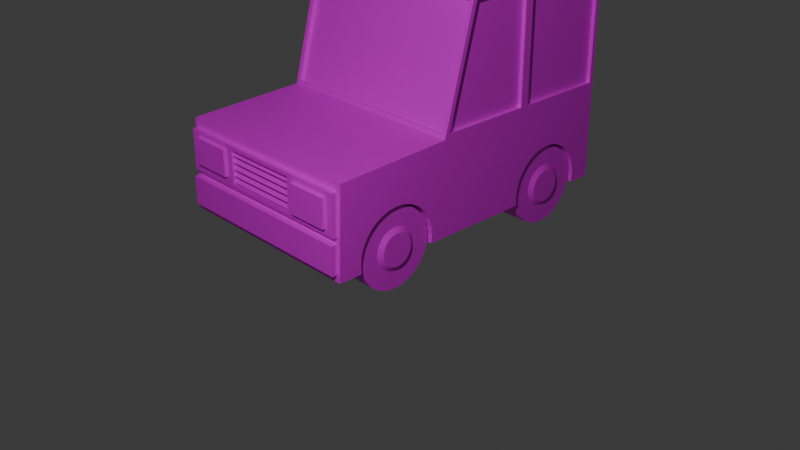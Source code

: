# Source: veicolo_1.blend  (saved by Blender 4.3.32; exported with 4.5.12 LTS)
import bpy
from mathutils import Matrix  # noqa: F401  (used for matrix-valued properties, if any)

bpy.ops.wm.read_factory_settings(use_empty=True)
scene = bpy.context.scene
scene.name = 'Scene'

# ---- collections
col_collection = bpy.data.collections.new('Collection'); scene.collection.children.link(col_collection)
col_car_a = bpy.data.collections.new('Car A'); scene.collection.children.link(col_car_a)

# ---- images (referenced by path relative to the original .blend; pixels are not part of the script)
import os
ASSET_DIR = os.environ.get("B2B_ASSET_DIR", "")  # directory of the original .blend (textures are referenced by path, not embedded)
HERE = os.path.dirname(os.path.abspath(__file__))  # packed textures are extracted next to this script under _unpacked/

def load_image(name, relpath, width, height, colorspace="sRGB"):
    """Load a texture the original file referenced (path relative to the .blend, or extracted next to this script)."""
    p = next((c for c in (os.path.join(HERE, relpath), os.path.join(ASSET_DIR, relpath)) if relpath and os.path.exists(c)), "")
    if p:
        img = bpy.data.images.load(p, check_existing=True)
        img.name = name
    else:  # same state as the original file: an image datablock whose file is absent (Cycles renders it pink)
        img = bpy.data.images.new(name, width, height)
        img.source = "FILE"
        img.filepath = "//" + (relpath or name)
    img.colorspace_settings.name = colorspace
    return img
img_lowpoly_tex_2_png = load_image('lowpoly_tex-2.png', 'texture/lowpoly_tex-2.png', 1024, 1024, 'sRGB')

# ---- materials (node trees are filled in below, after node groups)
mat_material = bpy.data.materials.new('Material')
mat_material.alpha_threshold = 0.0
mat_material.roughness = 0.5
mat_material.line_color = (0.0, 0.0, 0.0, 1.0)

# ---- material node trees
mat_material.use_nodes = True; mat_material.node_tree.nodes.clear()
_N = mat_material.node_tree.nodes; _L = mat_material.node_tree.links
n0 = _N.new('ShaderNodeOutputMaterial'); n0.name = 'Material Output'; n0.location = (300, 300)
n1 = _N.new('ShaderNodeBsdfPrincipled'); n1.name = 'Principled BSDF'; n1.location = (10, 300)
n1.inputs[3].default_value = 1.45
n2 = _N.new('ShaderNodeTexImage'); n2.name = 'Image Texture'; n2.location = (-296, 150)
n2.image = img_lowpoly_tex_2_png
_L.new(n1.outputs[0], n0.inputs[0])
_L.new(n2.outputs[0], n1.inputs[0])
n0.is_active_output = True

# ---- world
world_world = bpy.data.worlds.new('World'); scene.world = world_world
world_world.use_nodes = True; world_world.node_tree.nodes.clear()
_N = world_world.node_tree.nodes; _L = world_world.node_tree.links
n0 = _N.new('ShaderNodeOutputWorld'); n0.name = 'World Output'; n0.location = (300, 300)
n1 = _N.new('ShaderNodeBackground'); n1.name = 'Background'; n1.location = (10, 300)
n1.inputs[0].default_value = (0.05088, 0.05088, 0.05088, 1.0)
_L.new(n1.outputs[0], n0.inputs[0])
n0.is_active_output = True
world_world.color = (0.05088, 0.05088, 0.05088)
world_world.sun_shadow_jitter_overblur = 0.0

# ---- cameras
cam_camera = bpy.data.cameras.new('Camera')
cam_camera.clip_end = 100.0
cam_camera.ortho_scale = 7.314

# ---- lights
light_light = bpy.data.lights.new('Light', 'POINT')
light_light.energy = 1000.0
light_light.shadow_soft_size = 0.1

# ---- meshes
me_cube_002 = bpy.data.meshes.new('Cube.002')
me_cube_002.from_pydata([(-1.002, -1.499, -0.5901), (-1.002, -1.499, -0.3006), (-1.002, -1.387, -0.5901), (-1.002, -1.387, -0.3006), (1.002, -1.499, -0.5901), (1.002, -1.499, -0.3006), (1.002, -1.387, -0.5901), (1.002, -1.387, -0.3006), (1.041, -0.3539, -0.5734), (1.041, -0.3622, -0.6569), (1.041, -1.202, -0.6569), (1.041, -1.21, -0.5734), (1.041, -1.202, -0.4899), (1.041, -1.177, -0.4096), (1.041, -1.138, -0.3356), (1.041, -1.085, -0.2708), (1.041, -1.02, -0.2175), (1.041, -0.9457, -0.178), (1.041, -0.8654, -0.1536), (1.041, -0.7819, -0.1454), (1.041, -0.6984, -0.1536), (1.041, -0.6181, -0.178), (1.041, -0.5442, -0.2175), (1.041, -0.4793, -0.2708), (1.041, -0.4261, -0.3356), (1.041, -0.3865, -0.4096), (1.041, -0.3622, -0.4899), (1.041, 0.79, -0.5734), (1.041, 0.7983, -0.6569), (1.041, 1.638, -0.6569), (1.041, 1.646, -0.5734), (1.041, 1.638, -0.4899), (1.041, 1.613, -0.4096), (1.041, 1.574, -0.3356), (1.041, 1.521, -0.2708), (1.041, 1.456, -0.2175), (1.041, 1.382, -0.178), (1.041, 1.302, -0.1536), (1.041, 1.218, -0.1454), (1.041, 1.135, -0.1536), (1.041, 1.054, -0.178), (1.041, 0.9803, -0.2175), (1.041, 0.9154, -0.2708), (1.041, 0.8622, -0.3356), (1.041, 0.8226, -0.4096), (1.041, 0.7983, -0.4899), (1.041, -1.449, -0.6569), (1.041, -1.417, 0.2615), (1.041, 1.869, -0.6569), (1.041, 1.869, 0.3073), (0.9947, -0.1975, 0.3524), (1.041, 0.845, 0.3073), (1.041, -0.2088, -0.6569), (1.041, 1.869, 1.534), (0.9947, 0.1062, 1.489), (1.041, 0.845, 1.534), (0.6718, -0.3622, -0.6569), (0.6718, -0.3539, -0.5734), (0.6718, -1.21, -0.5734), (0.6718, -1.202, -0.6569), (0.6718, -1.202, -0.4899), (0.6718, -1.177, -0.4096), (0.6718, -1.138, -0.3356), (0.6718, -1.085, -0.2708), (0.6718, -1.02, -0.2175), (0.6718, -0.9457, -0.178), (0.6718, -0.8654, -0.1536), (0.6718, -0.7819, -0.1454), (0.6718, -0.6984, -0.1536), (0.6718, -0.6181, -0.178), (0.6718, -0.5442, -0.2175), (0.6718, -0.4793, -0.2708), (0.6718, -0.4261, -0.3356), (0.6718, -0.3865, -0.4096), (0.6718, -0.3622, -0.4899), (0.6718, 0.7983, -0.6569), (0.6718, 0.79, -0.5734), (0.6718, 1.646, -0.5734), (0.6718, 1.638, -0.6569), (0.6718, 1.638, -0.4899), (0.6718, 1.613, -0.4096), (0.6718, 1.574, -0.3356), (0.6718, 1.521, -0.2708), (0.6718, 1.456, -0.2175), (0.6718, 1.382, -0.178), (0.6718, 1.302, -0.1536), (0.6718, 1.218, -0.1454), (0.6718, 1.135, -0.1536), (0.6718, 1.054, -0.178), (0.6718, 0.9803, -0.2175), (0.6718, 0.9154, -0.2708), (0.6718, 0.8622, -0.3356), (0.6718, 0.8226, -0.4096), (0.6718, 0.7983, -0.4899), (0.6718, -0.2088, -0.6569), (-7.482e-07, -1.417, 0.2615), (-6.288e-07, -1.449, -0.6569), (-6.288e-07, 1.869, 0.3073), (-6.288e-07, 1.869, -0.6569), (-6.288e-07, -0.2088, 0.3073), (-6.288e-07, -0.3622, -0.6569), (-6.288e-07, 1.869, 1.534), (-6.288e-07, 0.845, 1.534), (-6.288e-07, 0.1175, 1.534), (-6.288e-07, -1.202, -0.6569), (-7.482e-07, 0.7983, -0.6569), (-6.288e-07, 1.638, -0.6569), (-7.482e-07, -0.2088, -0.6569), (1.041, 0.7997, 0.3526), (1.041, 0.7997, 1.489), (1.041, 0.1528, 1.489), (1.041, -0.1508, 0.3526), (1.041, 1.824, 0.3526), (1.041, 1.824, 1.489), (1.041, 0.8902, 1.489), (1.041, 0.8902, 0.3526), (1.041, -0.2088, 0.3073), (1.041, 0.1175, 1.534), (-6.288e-07, -0.1975, 0.3524), (-6.288e-07, 0.1062, 1.489), (-6.288e-07, -0.1587, 0.3426), (-6.288e-07, 0.145, 1.479), (0.9947, -0.1587, 0.3426), (0.9947, 0.145, 1.479), (1.001, 0.7997, 1.489), (1.001, 0.7997, 0.3526), (1.001, -0.1508, 0.3526), (1.001, 0.1528, 1.489), (1.001, 1.824, 1.489), (1.001, 1.824, 0.3526), (1.001, 0.8902, 0.3526), (1.001, 0.8902, 1.489), (0.9905, 1.869, 1.483), (0.9905, 1.869, 0.3584), (-7.482e-07, 1.869, 0.3584), (-6.288e-07, 1.869, 1.483), (-6.288e-07, 1.829, 1.483), (-6.288e-07, 1.829, 0.3584), (0.9905, 1.829, 1.483), (0.9905, 1.829, 0.3584), (0.9611, -1.42, 0.1585), (0.9611, -1.433, -0.2126), (-6.288e-07, -1.433, -0.2126), (-6.288e-07, -1.42, 0.1585), (-1.041, -0.3539, -0.5734), (-1.041, -0.3622, -0.6569), (-1.041, -1.202, -0.6569), (-1.041, -1.21, -0.5734), (-1.041, -1.202, -0.4899), (-1.041, -1.177, -0.4096), (-1.041, -1.138, -0.3356), (-1.041, -1.085, -0.2708), (-1.041, -1.02, -0.2175), (-1.041, -0.9457, -0.178), (-1.041, -0.8654, -0.1536), (-1.041, -0.7819, -0.1454), (-1.041, -0.6984, -0.1536), (-1.041, -0.6181, -0.178), (-1.041, -0.5442, -0.2175), (-1.041, -0.4793, -0.2708), (-1.041, -0.4261, -0.3356), (-1.041, -0.3865, -0.4096), (-1.041, -0.3622, -0.4899), (-1.041, 0.79, -0.5734), (-1.041, 0.7983, -0.6569), (-1.041, 1.638, -0.6569), (-1.041, 1.646, -0.5734), (-1.041, 1.638, -0.4899), (-1.041, 1.613, -0.4096), (-1.041, 1.574, -0.3356), (-1.041, 1.521, -0.2708), (-1.041, 1.456, -0.2175), (-1.041, 1.382, -0.178), (-1.041, 1.302, -0.1536), (-1.041, 1.218, -0.1454), (-1.041, 1.135, -0.1536), (-1.041, 1.054, -0.178), (-1.041, 0.9803, -0.2175), (-1.041, 0.9154, -0.2708), (-1.041, 0.8622, -0.3356), (-1.041, 0.8226, -0.4096), (-1.041, 0.7983, -0.4899), (-1.041, -1.449, -0.6569), (-1.041, -1.417, 0.2615), (-1.041, 1.869, -0.6569), (-1.041, 1.869, 0.3073), (-0.9947, -0.1975, 0.3524), (-1.041, 0.845, 0.3073), (-1.041, -0.2088, -0.6569), (-1.041, 1.869, 1.534), (-0.9947, 0.1062, 1.489), (-1.041, 0.845, 1.534), (-0.6718, -0.3622, -0.6569), (-0.6718, -0.3539, -0.5734), (-0.6718, -1.21, -0.5734), (-0.6718, -1.202, -0.6569), (-0.6718, -1.202, -0.4899), (-0.6718, -1.177, -0.4096), (-0.6718, -1.138, -0.3356), (-0.6718, -1.085, -0.2708), (-0.6718, -1.02, -0.2175), (-0.6718, -0.9457, -0.178), (-0.6718, -0.8654, -0.1536), (-0.6718, -0.7819, -0.1454), (-0.6718, -0.6984, -0.1536), (-0.6718, -0.6181, -0.178), (-0.6718, -0.5442, -0.2175), (-0.6718, -0.4793, -0.2708), (-0.6718, -0.4261, -0.3356), (-0.6718, -0.3865, -0.4096), (-0.6718, -0.3622, -0.4899), (-0.6718, 0.7983, -0.6569), (-0.6718, 0.79, -0.5734), (-0.6718, 1.646, -0.5734), (-0.6718, 1.638, -0.6569), (-0.6718, 1.638, -0.4899), (-0.6718, 1.613, -0.4096), (-0.6718, 1.574, -0.3356), (-0.6718, 1.521, -0.2708), (-0.6718, 1.456, -0.2175), (-0.6718, 1.382, -0.178), (-0.6718, 1.302, -0.1536), (-0.6718, 1.218, -0.1454), (-0.6718, 1.135, -0.1536), (-0.6718, 1.054, -0.178), (-0.6718, 0.9803, -0.2175), (-0.6718, 0.9154, -0.2708), (-0.6718, 0.8622, -0.3356), (-0.6718, 0.8226, -0.4096), (-0.6718, 0.7983, -0.4899), (-0.6718, -0.2088, -0.6569), (-1.041, 0.7997, 0.3526), (-1.041, 0.7997, 1.489), (-1.041, 0.1528, 1.489), (-1.041, -0.1508, 0.3526), (-1.041, 1.824, 0.3526), (-1.041, 1.824, 1.489), (-1.041, 0.8902, 1.489), (-1.041, 0.8902, 0.3526), (-1.041, -0.2088, 0.3073), (-1.041, 0.1175, 1.534), (-0.9947, -0.1587, 0.3426), (-0.9947, 0.145, 1.479), (-1.001, 0.7997, 1.489), (-1.001, 0.7997, 0.3526), (-1.001, -0.1508, 0.3526), (-1.001, 0.1528, 1.489), (-1.001, 1.824, 1.489), (-1.001, 1.824, 0.3526), (-1.001, 0.8902, 0.3526), (-1.001, 0.8902, 1.489), (-0.9905, 1.869, 1.483), (-0.9905, 1.869, 0.3584), (-0.9905, 1.829, 1.483), (-0.9905, 1.829, 0.3584), (-0.9611, -1.42, 0.1585), (-0.9611, -1.433, -0.2126), (-1.002, -1.478, -0.2348), (-1.002, -1.478, 0.1778), (-1.002, -1.366, -0.2348), (-1.002, -1.366, 0.1778), (1.002, -1.478, -0.2348), (1.002, -1.478, 0.1778), (1.002, -1.366, -0.2348), (1.002, -1.366, 0.1778), (0.3999, -1.478, -0.1974), (0.3999, -1.478, 0.1405), (-0.3999, -1.478, 0.1405), (-0.3999, -1.478, -0.1974), (0.3999, -1.4, 0.1405), (0.3999, -1.4, -0.1974), (-0.3999, -1.4, -0.1974), (-0.3999, -1.4, 0.1405), (0.4802, -1.429, -0.1741), (0.4802, -1.429, 0.1171), (0.9059, -1.429, -0.1741), (0.9059, -1.429, 0.1171), (-0.9059, -1.429, -0.1423), (-0.9059, -1.429, 0.1237), (-0.4802, -1.429, -0.1423), (-0.4802, -1.429, 0.1237), (-0.4051, -1.467, 0.08481), (0.4051, -1.467, 0.08481), (-0.4051, -1.396, 0.1321), (0.4051, -1.396, 0.1321), (-0.4051, -1.467, 0.01858), (0.4051, -1.467, 0.01858), (-0.4051, -1.396, 0.06589), (0.4051, -1.396, 0.06589), (-0.4051, -1.467, -0.04765), (0.4051, -1.467, -0.04765), (-0.4051, -1.396, -0.0003439), (0.4051, -1.396, -0.0003439), (-0.4051, -1.467, -0.1139), (0.4051, -1.467, -0.1139), (-0.4051, -1.396, -0.06658), (0.4051, -1.396, -0.06658), (-0.4051, -1.467, -0.1801), (0.4051, -1.467, -0.1801), (-0.4051, -1.396, -0.1328), (0.4051, -1.396, -0.1328)], [], [(0, 1, 3, 2), (2, 3, 7, 6), (6, 7, 5, 4), (4, 5, 1, 0), (2, 6, 4, 0), (7, 3, 1, 5), (116, 21, 22), (116, 22, 23), (116, 23, 24), (116, 24, 25, 52), (52, 25, 26), (52, 26, 8), (52, 8, 9), (13, 14, 47, 46), (11, 12, 46), (16, 17, 47), (14, 15, 47), (12, 13, 46), (10, 11, 46), (15, 16, 47), (33, 49, 34), (31, 48, 32), (29, 48, 30), (34, 49, 35), (32, 48, 49, 33), (30, 48, 31), (35, 49, 36), (19, 20, 116, 47), (17, 18, 47), (38, 51, 39), (36, 51, 37), (20, 21, 116), (18, 19, 47), (39, 51, 40), (37, 51, 38), (36, 49, 51), (40, 51, 116), (27, 52, 28), (45, 52, 27), (44, 52, 45), (43, 116, 52, 44), (42, 116, 43), (41, 116, 42), (40, 116, 41), (114, 115, 130, 131), (109, 110, 127, 124), (78, 106, 98), (75, 94, 107, 105), (94, 56, 100, 107), (100, 56, 59, 104), (106, 78, 75, 105), (75, 78, 77, 79, 80, 81, 82, 83, 84, 85, 86, 87, 88, 89, 90, 91, 92, 93, 76), (56, 57, 74, 73, 72, 71, 70, 69, 68, 67, 66, 65, 64, 63, 62, 61, 60, 58, 59), (59, 96, 104), (39, 40, 88, 87), (117, 55, 102, 103), (26, 25, 73, 74), (46, 96, 59, 10), (12, 60, 61, 13), (40, 41, 89, 88), (8, 26, 74, 57), (13, 61, 62, 14), (41, 42, 90, 89), (27, 28, 75, 76), (14, 62, 63, 15), (42, 43, 91, 90), (135, 132, 138, 136), (29, 30, 77, 78), (48, 29, 78, 98), (15, 63, 64, 16), (43, 44, 92, 91), (30, 31, 79, 77), (16, 64, 65, 17), (44, 45, 93, 92), (31, 32, 80, 79), (52, 9, 56, 94), (17, 65, 66, 18), (45, 27, 76, 93), (49, 48, 98, 97), (32, 33, 81, 80), (18, 66, 67, 19), (116, 99, 95, 47), (33, 34, 82, 81), (19, 67, 68, 20), (28, 52, 94, 75), (34, 35, 83, 82), (20, 68, 69, 21), (35, 36, 84, 83), (22, 21, 69, 70), (36, 37, 85, 84), (23, 22, 70, 71), (9, 8, 57, 56), (37, 38, 86, 85), (24, 23, 71, 72), (10, 59, 58, 11), (38, 39, 87, 86), (55, 53, 101, 102), (25, 24, 72, 73), (11, 58, 60, 12), (51, 55, 109, 108), (55, 117, 110, 109), (117, 116, 111, 110), (116, 51, 108, 111), (49, 53, 113, 112), (53, 55, 114, 113), (55, 51, 115, 114), (51, 49, 112, 115), (54, 50, 116, 117), (119, 54, 117, 103), (50, 118, 99, 116), (122, 123, 121, 120), (50, 54, 123, 122), (118, 50, 122, 120), (54, 119, 121, 123), (125, 124, 127, 126), (129, 128, 131, 130), (108, 109, 124, 125), (115, 112, 129, 130), (110, 111, 126, 127), (111, 108, 125, 126), (113, 114, 131, 128), (112, 113, 128, 129), (53, 49, 133, 132), (49, 97, 134, 133), (101, 53, 132, 135), (138, 139, 137, 136), (133, 134, 137, 139), (132, 133, 139, 138), (47, 140, 141, 46), (46, 141, 142, 96), (95, 143, 140, 47), (239, 158, 157), (239, 159, 158), (239, 160, 159), (239, 188, 161, 160), (188, 162, 161), (188, 144, 162), (188, 145, 144), (149, 182, 183, 150), (147, 182, 148), (152, 183, 153), (150, 183, 151), (148, 182, 149), (146, 182, 147), (151, 183, 152), (169, 170, 185), (167, 168, 184), (165, 166, 184), (170, 171, 185), (168, 169, 185, 184), (166, 167, 184), (171, 172, 185), (155, 183, 239, 156), (153, 183, 154), (174, 175, 187), (172, 173, 187), (156, 239, 157), (154, 183, 155), (175, 176, 187), (173, 174, 187), (172, 187, 185), (176, 239, 187), (163, 164, 188), (181, 163, 188), (180, 181, 188), (179, 180, 188, 239), (178, 179, 239), (177, 178, 239), (176, 177, 239), (237, 250, 249, 238), (232, 243, 246, 233), (214, 98, 106), (211, 105, 107, 230), (230, 107, 100, 192), (100, 104, 195, 192), (106, 105, 211, 214), (211, 212, 229, 228, 227, 226, 225, 224, 223, 222, 221, 220, 219, 218, 217, 216, 215, 213, 214), (192, 195, 194, 196, 197, 198, 199, 200, 201, 202, 203, 204, 205, 206, 207, 208, 209, 210, 193), (195, 104, 96), (175, 223, 224, 176), (240, 103, 102, 191), (162, 210, 209, 161), (182, 146, 195, 96), (148, 149, 197, 196), (176, 224, 225, 177), (144, 193, 210, 162), (149, 150, 198, 197), (177, 225, 226, 178), (163, 212, 211, 164), (150, 151, 199, 198), (178, 226, 227, 179), (135, 136, 253, 251), (165, 214, 213, 166), (184, 98, 214, 165), (151, 152, 200, 199), (179, 227, 228, 180), (166, 213, 215, 167), (152, 153, 201, 200), (180, 228, 229, 181), (167, 215, 216, 168), (188, 230, 192, 145), (153, 154, 202, 201), (181, 229, 212, 163), (185, 97, 98, 184), (168, 216, 217, 169), (154, 155, 203, 202), (239, 183, 95, 99), (169, 217, 218, 170), (155, 156, 204, 203), (164, 211, 230, 188), (170, 218, 219, 171), (156, 157, 205, 204), (171, 219, 220, 172), (158, 206, 205, 157), (172, 220, 221, 173), (159, 207, 206, 158), (145, 192, 193, 144), (173, 221, 222, 174), (160, 208, 207, 159), (146, 147, 194, 195), (174, 222, 223, 175), (191, 102, 101, 189), (161, 209, 208, 160), (147, 148, 196, 194), (187, 231, 232, 191), (191, 232, 233, 240), (240, 233, 234, 239), (239, 234, 231, 187), (185, 235, 236, 189), (189, 236, 237, 191), (191, 237, 238, 187), (187, 238, 235, 185), (190, 240, 239, 186), (119, 103, 240, 190), (186, 239, 99, 118), (241, 120, 121, 242), (186, 241, 242, 190), (118, 120, 241, 186), (190, 242, 121, 119), (244, 245, 246, 243), (248, 249, 250, 247), (231, 244, 243, 232), (238, 249, 248, 235), (233, 246, 245, 234), (234, 245, 244, 231), (236, 247, 250, 237), (235, 248, 247, 236), (189, 251, 252, 185), (185, 252, 134, 97), (101, 135, 251, 189), (253, 136, 137, 254), (252, 254, 137, 134), (251, 253, 254, 252), (183, 182, 256, 255), (182, 96, 142, 256), (95, 183, 255, 143), (257, 258, 260, 259), (259, 260, 264, 263), (263, 264, 262, 261), (268, 265, 270, 271), (259, 263, 261, 257), (264, 260, 258, 262), (261, 262, 266, 265), (262, 258, 267, 266), (258, 257, 268, 267), (257, 261, 265, 268), (270, 269, 272, 271), (266, 267, 272, 269), (265, 266, 269, 270), (267, 268, 271, 272), (273, 274, 276, 275), (277, 278, 280, 279), (281, 282, 284, 283), (285, 286, 288, 287), (289, 290, 292, 291), (293, 294, 296, 295), (297, 298, 300, 299)])
_uv = me_cube_002.uv_layers.new(name='UVMap')
_uv.uv.foreach_set('vector', [0.4754, 0.9645, 0.4812, 0.9645, 0.4812, 0.9702, 0.4754, 0.9702, 0.4754, 0.9702, 0.4812, 0.9702, 0.4812, 0.9759, 0.4754, 0.9759, 0.4754, 0.9759, 0.4812, 0.9759, 0.4812, 0.9816, 0.4754, 0.9816, 0.4754, 0.9816, 0.4812, 0.9816, 0.4812, 0.9874, 0.4754, 0.9874, 0.4697, 0.9759, 0.4754, 0.9759, 0.4754, 0.9816, 0.4697, 0.9816, 0.4812, 0.9759, 0.4869, 0.9759, 0.4869, 0.9816, 0.4812, 0.9816, 0.6714, 0.6973, 0.6714, 0.6973, 0.6714, 0.6973, 0.6714, 0.6973, 0.6714, 0.6973, 0.6714, 0.6973, 0.6714, 0.6973, 0.6714, 0.6973, 0.6714, 0.6973, 0.6714, 0.6973, 0.6714, 0.6973, 0.6714, 0.6973, 0.6714, 0.6973, 0.6714, 0.6973, 0.6714, 0.6973, 0.6714, 0.6973, 0.6714, 0.6973, 0.6714, 0.6973, 0.6714, 0.6973, 0.6714, 0.6973, 0.6714, 0.6973, 0.6714, 0.6973, 0.6714, 0.6973, 0.6714, 0.6973, 0.6714, 0.6973, 0.6714, 0.6973, 0.6714, 0.6973, 0.6714, 0.6973, 0.6714, 0.6973, 0.6714, 0.6973, 0.6714, 0.6973, 0.6714, 0.6973, 0.6714, 0.6973, 0.6714, 0.6973, 0.6714, 0.6973, 0.6714, 0.6973, 0.6714, 0.6973, 0.6714, 0.6973, 0.6714, 0.6973, 0.6714, 0.6973, 0.6714, 0.6973, 0.6714, 0.6973, 0.6714, 0.6973, 0.6714, 0.6973, 0.6714, 0.6973, 0.6714, 0.6973, 0.6714, 0.6973, 0.6714, 0.6973, 0.6714, 0.6973, 0.6714, 0.6973, 0.6714, 0.6973, 0.6714, 0.6973, 0.6714, 0.6973, 0.6714, 0.6973, 0.6714, 0.6973, 0.6714, 0.6973, 0.6714, 0.6973, 0.6714, 0.6973, 0.6714, 0.6973, 0.6714, 0.6973, 0.6714, 0.6973, 0.6714, 0.6973, 0.6714, 0.6973, 0.6714, 0.6973, 0.6714, 0.6973, 0.6714, 0.6973, 0.6714, 0.6973, 0.6714, 0.6973, 0.6714, 0.6973, 0.6714, 0.6973, 0.6714, 0.6973, 0.6714, 0.6973, 0.6714, 0.6973, 0.6714, 0.6973, 0.6714, 0.6973, 0.6714, 0.6973, 0.6714, 0.6973, 0.6714, 0.6973, 0.6714, 0.6973, 0.6714, 0.6973, 0.6714, 0.6973, 0.6714, 0.6973, 0.6714, 0.6973, 0.6714, 0.6973, 0.6714, 0.6973, 0.6714, 0.6973, 0.6714, 0.6973, 0.6714, 0.6973, 0.6714, 0.6973, 0.6714, 0.6973, 0.6714, 0.6973, 0.6714, 0.6973, 0.6714, 0.6973, 0.6714, 0.6973, 0.6714, 0.6973, 0.6714, 0.6973, 0.6714, 0.6973, 0.6714, 0.6973, 0.6714, 0.6973, 0.6714, 0.6973, 0.6714, 0.6973, 0.6714, 0.6973, 0.6714, 0.6973, 0.6714, 0.6973, 0.6714, 0.6973, 0.6714, 0.6973, 0.6714, 0.6973, 0.6714, 0.6973, 0.6714, 0.6973, 0.6714, 0.6973, 0.6714, 0.6973, 0.6714, 0.6973, 0.6714, 0.6973, 0.6714, 0.6973, 0.6714, 0.6973, 0.6714, 0.6973, 0.6714, 0.6973, 0.6714, 0.6973, 0.6714, 0.6973, 0.6714, 0.6973, 0.6714, 0.6973, 0.6714, 0.6973, 0.6714, 0.6973, 0.6714, 0.6973, 0.6714, 0.6973, 0.6714, 0.6973, 0.6714, 0.6973, 0.6714, 0.6973, 0.6714, 0.6973, 0.6714, 0.6973, 0.6714, 0.6973, 0.6714, 0.6973, 0.6714, 0.6973, 0.6714, 0.6973, 0.6714, 0.6973, 0.6714, 0.6973, 0.6714, 0.6973, 0.6714, 0.6973, 0.6714, 0.6973, 0.6714, 0.6973, 0.6714, 0.6973, 0.6714, 0.6973, 0.6714, 0.6973, 0.6714, 0.6973, 0.6714, 0.6973, 0.6714, 0.6973, 0.6714, 0.6973, 0.6714, 0.6973, 0.6714, 0.6973, 0.6714, 0.6973, 0.6714, 0.6973, 0.6714, 0.6973, 0.6714, 0.6973, 0.6714, 0.6973, 0.6714, 0.6973, 0.6714, 0.6973, 0.6714, 0.6973, 0.6714, 0.6973, 0.6714, 0.6973, 0.6714, 0.6973, 0.6714, 0.6973, 0.6714, 0.6973, 0.6714, 0.6973, 0.6714, 0.6973, 0.6714, 0.6973, 0.6714, 0.6973, 0.6714, 0.6973, 0.6714, 0.6973, 0.6714, 0.6973, 0.6714, 0.6973, 0.6714, 0.6973, 0.6714, 0.6973, 0.6714, 0.6973, 0.6714, 0.6973, 0.6714, 0.6973, 0.6714, 0.6973, 0.6714, 0.6973, 0.6714, 0.6973, 0.6714, 0.6973, 0.6714, 0.6973, 0.6714, 0.6973, 0.6714, 0.6973, 0.6714, 0.6973, 0.6714, 0.6973, 0.6714, 0.6973, 0.6714, 0.6973, 0.6714, 0.6973, 0.6714, 0.6973, 0.6714, 0.6973, 0.6714, 0.6973, 0.6714, 0.6973, 0.6714, 0.6973, 0.6714, 0.6973, 0.6714, 0.6973, 0.6714, 0.6973, 0.6714, 0.6973, 0.6714, 0.6973, 0.6714, 0.6973, 0.6714, 0.6973, 0.6714, 0.6973, 0.6714, 0.6973, 0.6714, 0.6973, 0.6714, 0.6973, 0.6714, 0.6973, 0.6714, 0.6973, 0.6714, 0.6973, 0.6714, 0.6973, 0.6714, 0.6973, 0.6714, 0.6973, 0.6714, 0.6973, 0.6714, 0.6973, 0.6714, 0.6973, 0.6714, 0.6973, 0.6714, 0.6973, 0.6714, 0.6973, 0.6714, 0.6973, 0.6714, 0.6973, 0.6714, 0.6973, 0.6714, 0.6973, 0.6714, 0.6973, 0.6714, 0.6973, 0.6714, 0.6973, 0.6714, 0.6973, 0.6714, 0.6973, 0.6714, 0.6973, 0.6714, 0.6973, 0.6714, 0.6973, 0.6714, 0.6973, 0.6714, 0.6973, 0.6714, 0.6973, 0.6714, 0.6973, 0.6714, 0.6973, 0.6714, 0.6973, 0.6714, 0.6973, 0.6714, 0.6973, 0.6714, 0.6973, 0.6714, 0.6973, 0.6714, 0.6973, 0.6714, 0.6973, 0.6714, 0.6973, 0.6714, 0.6973, 0.6714, 0.6973, 0.6714, 0.6973, 0.6714, 0.6973, 0.6714, 0.6973, 0.6714, 0.6973, 0.6714, 0.6973, 0.6714, 0.6973, 0.6714, 0.6973, 0.6714, 0.6973, 0.6714, 0.6973, 0.6714, 0.6973, 0.6714, 0.6973, 0.6714, 0.6973, 0.6714, 0.6973, 0.6714, 0.6973, 0.6714, 0.6973, 0.6714, 0.6973, 0.6714, 0.6973, 0.6714, 0.6973, 0.6714, 0.6973, 0.6714, 0.6973, 0.6714, 0.6973, 0.6714, 0.6973, 0.6714, 0.6973, 0.6714, 0.6973, 0.6714, 0.6973, 0.6714, 0.6973, 0.6714, 0.6973, 0.6714, 0.6973, 0.6714, 0.6973, 0.6714, 0.6973, 0.6714, 0.6973, 0.6714, 0.6973, 0.6714, 0.6973, 0.6714, 0.6973, 0.6714, 0.6973, 0.6714, 0.6973, 0.6714, 0.6973, 0.6714, 0.6973, 0.6714, 0.6973, 0.6714, 0.6973, 0.6714, 0.6973, 0.6714, 0.6973, 0.6714, 0.6973, 0.6714, 0.6973, 0.6714, 0.6973, 0.6714, 0.6973, 0.6714, 0.6973, 0.6714, 0.6973, 0.6714, 0.6973, 0.6714, 0.6973, 0.6714, 0.6973, 0.6714, 0.6973, 0.6714, 0.6973, 0.6714, 0.6973, 0.6714, 0.6973, 0.6714, 0.6973, 0.6714, 0.6973, 0.6714, 0.6973, 0.6714, 0.6973, 0.6714, 0.6973, 0.6714, 0.6973, 0.6714, 0.6973, 0.6714, 0.6973, 0.6714, 0.6973, 0.6714, 0.6973, 0.6714, 0.6973, 0.6714, 0.6973, 0.6714, 0.6973, 0.6714, 0.6973, 0.6714, 0.6973, 0.6714, 0.6973, 0.6714, 0.6973, 0.6714, 0.6973, 0.6714, 0.6973, 0.6714, 0.6973, 0.6714, 0.6973, 0.6714, 0.6973, 0.6714, 0.6973, 0.6714, 0.6973, 0.6714, 0.6973, 0.6714, 0.6973, 0.6714, 0.6973, 0.6714, 0.6973, 0.6714, 0.6973, 0.6714, 0.6973, 0.6714, 0.6973, 0.6714, 0.6973, 0.6714, 0.6973, 0.6714, 0.6973, 0.6714, 0.6973, 0.6714, 0.6973, 0.6714, 0.6973, 0.6714, 0.6973, 0.6714, 0.6973, 0.6714, 0.6973, 0.6714, 0.6973, 0.6714, 0.6973, 0.6714, 0.6973, 0.6714, 0.6973, 0.6714, 0.6973, 0.6714, 0.6973, 0.6714, 0.6973, 0.6714, 0.6973, 0.6714, 0.6973, 0.6714, 0.6973, 0.6714, 0.6973, 0.6714, 0.6973, 0.6714, 0.6973, 0.6714, 0.6973, 0.6714, 0.6973, 0.6714, 0.6973, 0.6714, 0.6973, 0.6714, 0.6973, 0.6714, 0.6973, 0.6714, 0.6973, 0.6714, 0.6973, 0.6714, 0.6973, 0.6714, 0.6973, 0.6714, 0.6973, 0.6714, 0.6973, 0.6714, 0.6973, 0.6714, 0.6973, 0.6714, 0.6973, 0.6714, 0.6973, 0.6714, 0.6973, 0.6714, 0.6973, 0.6714, 0.6973, 0.6714, 0.6973, 0.6714, 0.6973, 0.6714, 0.6973, 0.6714, 0.6973, 0.6714, 0.6973, 0.6714, 0.6973, 0.6714, 0.6973, 0.6714, 0.6973, 0.6714, 0.6973, 0.6714, 0.6973, 0.6714, 0.6973, 0.6714, 0.6973, 0.6714, 0.6973, 0.6714, 0.6973, 0.6714, 0.6973, 0.6714, 0.6973, 0.6714, 0.6973, 0.6714, 0.6973, 0.6714, 0.6973, 0.6714, 0.6973, 0.6714, 0.6973, 0.6714, 0.6973, 0.6714, 0.6973, 0.6714, 0.6973, 0.6714, 0.6973, 0.6714, 0.6973, 0.6714, 0.6973, 0.6714, 0.6973, 0.6714, 0.6973, 0.6714, 0.6973, 0.6714, 0.6973, 0.6714, 0.6973, 0.6714, 0.6973, 0.6714, 0.6973, 0.6714, 0.6973, 0.6714, 0.6973, 0.6714, 0.6973, 0.6714, 0.6973, 0.6714, 0.6973, 0.6714, 0.6973, 0.6714, 0.6973, 0.6714, 0.6973, 0.7738, 0.5, 0.7738, 0.5, 0.7738, 0.5, 0.7738, 0.5, 0.6714, 0.6973, 0.6714, 0.6973, 0.6714, 0.6973, 0.6714, 0.6973, 0.6714, 0.6973, 0.6714, 0.6973, 0.6714, 0.6973, 0.6714, 0.6973, 0.6714, 0.6973, 0.6714, 0.6973, 0.6714, 0.6973, 0.6714, 0.6973, 0.7738, 0.5, 0.7738, 0.5, 0.7738, 0.5, 0.7738, 0.5, 0.7738, 0.5, 0.7738, 0.5, 0.7738, 0.5, 0.7738, 0.5, 0.6714, 0.6973, 0.6714, 0.6973, 0.6714, 0.6973, 0.6714, 0.6973, 0.6714, 0.6973, 0.6714, 0.6973, 0.6714, 0.6973, 0.6714, 0.6973, 0.6714, 0.6973, 0.6714, 0.6973, 0.6714, 0.6973, 0.6714, 0.6973, 0.6714, 0.6973, 0.6714, 0.6973, 0.6714, 0.6973, 0.6714, 0.6973, 0.6714, 0.6973, 0.6714, 0.6973, 0.6714, 0.6973, 0.6714, 0.6973, 0.6714, 0.6973, 0.6714, 0.6973, 0.6714, 0.6973, 0.6714, 0.6973, 0.6714, 0.6973, 0.6714, 0.6973, 0.6714, 0.6973, 0.6714, 0.6973, 0.6714, 0.6973, 0.6714, 0.6973, 0.6714, 0.6973, 0.6714, 0.6973, 0.6714, 0.6973, 0.6714, 0.6973, 0.6714, 0.6973, 0.6714, 0.6973, 0.7738, 0.5, 0.7738, 0.5, 0.7738, 0.5, 0.7738, 0.5, 0.6714, 0.6973, 0.6714, 0.6973, 0.6714, 0.6973, 0.6714, 0.6973, 0.6714, 0.6973, 0.6714, 0.6973, 0.6714, 0.6973, 0.6714, 0.6973, 0.6714, 0.6973, 0.6714, 0.6973, 0.6714, 0.6973, 0.6714, 0.6973, 0.6714, 0.6973, 0.6714, 0.6973, 0.6714, 0.6973, 0.6714, 0.6973, 0.6714, 0.6973, 0.6714, 0.6973, 0.6714, 0.6973, 0.6714, 0.6973, 0.6714, 0.6973, 0.6714, 0.6973, 0.6714, 0.6973, 0.6714, 0.6973, 0.6714, 0.6973, 0.6714, 0.6973, 0.6714, 0.6973, 0.6714, 0.6973, 0.6714, 0.6973, 0.6714, 0.6973, 0.6714, 0.6973, 0.6714, 0.6973, 0.6714, 0.6973, 0.6714, 0.6973, 0.6714, 0.6973, 0.6714, 0.6973, 0.6714, 0.6973, 0.6714, 0.6973, 0.6714, 0.6973, 0.6714, 0.6973, 0.6714, 0.6973, 0.6714, 0.6973, 0.6714, 0.6973, 0.6714, 0.6973, 0.6714, 0.6973, 0.6714, 0.6973, 0.6714, 0.6973, 0.6714, 0.6973, 0.6714, 0.6973, 0.6714, 0.6973, 0.6714, 0.6973, 0.6714, 0.6973, 0.6714, 0.6973, 0.6714, 0.6973, 0.6714, 0.6973, 0.6714, 0.6973, 0.6714, 0.6973, 0.6714, 0.6973, 0.6714, 0.6973, 0.6714, 0.6973, 0.6714, 0.6973, 0.6714, 0.6973, 0.6714, 0.6973, 0.6714, 0.6973, 0.6714, 0.6973, 0.6714, 0.6973, 0.6714, 0.6973, 0.6714, 0.6973, 0.6714, 0.6973, 0.6714, 0.6973, 0.6714, 0.6973, 0.6714, 0.6973, 0.6714, 0.6973, 0.6714, 0.6973, 0.6714, 0.6973, 0.6714, 0.6973, 0.6714, 0.6973, 0.6714, 0.6973, 0.6714, 0.6973, 0.6714, 0.6973, 0.6714, 0.6973, 0.6714, 0.6973, 0.6714, 0.6973, 0.6714, 0.6973, 0.6714, 0.6973, 0.6714, 0.6973, 0.6714, 0.6973, 0.6714, 0.6973, 0.6714, 0.6973, 0.6714, 0.6973, 0.6714, 0.6973, 0.6714, 0.6973, 0.6714, 0.6973, 0.6714, 0.6973, 0.6714, 0.6973, 0.6714, 0.6973, 0.6714, 0.6973, 0.6714, 0.6973, 0.6714, 0.6973, 0.6714, 0.6973, 0.6714, 0.6973, 0.6714, 0.6973, 0.6714, 0.6973, 0.6714, 0.6973, 0.6714, 0.6973, 0.6714, 0.6973, 0.6714, 0.6973, 0.6714, 0.6973, 0.6714, 0.6973, 0.6714, 0.6973, 0.6714, 0.6973, 0.6714, 0.6973, 0.6714, 0.6973, 0.6714, 0.6973, 0.6714, 0.6973, 0.6714, 0.6973, 0.6714, 0.6973, 0.6714, 0.6973, 0.6714, 0.6973, 0.6714, 0.6973, 0.6714, 0.6973, 0.6714, 0.6973, 0.6714, 0.6973, 0.6714, 0.6973, 0.6714, 0.6973, 0.6714, 0.6973, 0.6714, 0.6973, 0.6714, 0.6973, 0.6714, 0.6973, 0.6714, 0.6973, 0.6714, 0.6973, 0.6714, 0.6973, 0.6714, 0.6973, 0.6714, 0.6973, 0.6714, 0.6973, 0.6714, 0.6973, 0.6714, 0.6973, 0.6714, 0.6973, 0.6714, 0.6973, 0.6714, 0.6973, 0.6714, 0.6973, 0.6714, 0.6973, 0.6714, 0.6973, 0.6714, 0.6973, 0.6714, 0.6973, 0.6714, 0.6973, 0.6714, 0.6973, 0.6714, 0.6973, 0.6714, 0.6973, 0.6714, 0.6973, 0.6714, 0.6973, 0.6714, 0.6973, 0.6714, 0.6973, 0.6714, 0.6973, 0.6714, 0.6973, 0.6714, 0.6973, 0.6714, 0.6973, 0.6714, 0.6973, 0.6714, 0.6973, 0.6714, 0.6973, 0.6714, 0.6973, 0.6714, 0.6973, 0.6714, 0.6973, 0.6714, 0.6973, 0.6714, 0.6973, 0.6714, 0.6973, 0.6714, 0.6973, 0.6714, 0.6973, 0.6714, 0.6973, 0.6714, 0.6973, 0.6714, 0.6973, 0.6714, 0.6973, 0.6714, 0.6973, 0.6714, 0.6973, 0.6714, 0.6973, 0.6714, 0.6973, 0.6714, 0.6973, 0.6714, 0.6973, 0.6714, 0.6973, 0.6714, 0.6973, 0.6714, 0.6973, 0.6714, 0.6973, 0.6714, 0.6973, 0.6714, 0.6973, 0.6714, 0.6973, 0.6714, 0.6973, 0.6714, 0.6973, 0.6714, 0.6973, 0.6714, 0.6973, 0.6714, 0.6973, 0.6714, 0.6973, 0.6714, 0.6973, 0.6714, 0.6973, 0.6714, 0.6973, 0.6714, 0.6973, 0.6714, 0.6973, 0.6714, 0.6973, 0.6714, 0.6973, 0.6714, 0.6973, 0.6714, 0.6973, 0.6714, 0.6973, 0.6714, 0.6973, 0.6714, 0.6973, 0.6714, 0.6973, 0.6714, 0.6973, 0.6714, 0.6973, 0.6714, 0.6973, 0.6714, 0.6973, 0.6714, 0.6973, 0.6714, 0.6973, 0.6714, 0.6973, 0.6714, 0.6973, 0.6714, 0.6973, 0.6714, 0.6973, 0.6714, 0.6973, 0.6714, 0.6973, 0.6714, 0.6973, 0.6714, 0.6973, 0.6714, 0.6973, 0.6714, 0.6973, 0.6714, 0.6973, 0.6714, 0.6973, 0.6714, 0.6973, 0.6714, 0.6973, 0.6714, 0.6973, 0.6714, 0.6973, 0.6714, 0.6973, 0.6714, 0.6973, 0.6714, 0.6973, 0.6714, 0.6973, 0.6714, 0.6973, 0.6714, 0.6973, 0.6714, 0.6973, 0.6714, 0.6973, 0.6714, 0.6973, 0.6714, 0.6973, 0.6714, 0.6973, 0.6714, 0.6973, 0.6714, 0.6973, 0.6714, 0.6973, 0.6714, 0.6973, 0.6714, 0.6973, 0.6714, 0.6973, 0.6714, 0.6973, 0.6714, 0.6973, 0.6714, 0.6973, 0.6714, 0.6973, 0.6714, 0.6973, 0.6714, 0.6973, 0.6714, 0.6973, 0.6714, 0.6973, 0.6714, 0.6973, 0.6714, 0.6973, 0.6714, 0.6973, 0.6714, 0.6973, 0.6714, 0.6973, 0.6714, 0.6973, 0.6714, 0.6973, 0.6714, 0.6973, 0.6714, 0.6973, 0.6714, 0.6973, 0.6714, 0.6973, 0.6714, 0.6973, 0.6714, 0.6973, 0.6714, 0.6973, 0.6714, 0.6973, 0.6714, 0.6973, 0.6714, 0.6973, 0.6714, 0.6973, 0.6714, 0.6973, 0.6714, 0.6973, 0.6714, 0.6973, 0.6714, 0.6973, 0.6714, 0.6973, 0.6714, 0.6973, 0.6714, 0.6973, 0.6714, 0.6973, 0.6714, 0.6973, 0.6714, 0.6973, 0.6714, 0.6973, 0.6714, 0.6973, 0.6714, 0.6973, 0.6714, 0.6973, 0.6714, 0.6973, 0.6714, 0.6973, 0.6714, 0.6973, 0.6714, 0.6973, 0.6714, 0.6973, 0.6714, 0.6973, 0.6714, 0.6973, 0.6714, 0.6973, 0.6714, 0.6973, 0.6714, 0.6973, 0.6714, 0.6973, 0.6714, 0.6973, 0.6714, 0.6973, 0.6714, 0.6973, 0.6714, 0.6973, 0.6714, 0.6973, 0.6714, 0.6973, 0.6714, 0.6973, 0.6714, 0.6973, 0.6714, 0.6973, 0.6714, 0.6973, 0.6714, 0.6973, 0.6714, 0.6973, 0.6714, 0.6973, 0.6714, 0.6973, 0.6714, 0.6973, 0.6714, 0.6973, 0.6714, 0.6973, 0.6714, 0.6973, 0.6714, 0.6973, 0.6714, 0.6973, 0.6714, 0.6973, 0.6714, 0.6973, 0.6714, 0.6973, 0.6714, 0.6973, 0.6714, 0.6973, 0.6714, 0.6973, 0.6714, 0.6973, 0.6714, 0.6973, 0.6714, 0.6973, 0.6714, 0.6973, 0.6714, 0.6973, 0.6714, 0.6973, 0.6714, 0.6973, 0.6714, 0.6973, 0.6714, 0.6973, 0.6714, 0.6973, 0.6714, 0.6973, 0.6714, 0.6973, 0.6714, 0.6973, 0.6714, 0.6973, 0.6714, 0.6973, 0.6714, 0.6973, 0.6714, 0.6973, 0.6714, 0.6973, 0.6714, 0.6973, 0.6714, 0.6973, 0.6714, 0.6973, 0.6714, 0.6973, 0.6714, 0.6973, 0.6714, 0.6973, 0.6714, 0.6973, 0.6714, 0.6973, 0.6714, 0.6973, 0.6714, 0.6973, 0.6714, 0.6973, 0.6714, 0.6973, 0.6714, 0.6973, 0.6714, 0.6973, 0.6714, 0.6973, 0.6714, 0.6973, 0.6714, 0.6973, 0.6714, 0.6973, 0.6714, 0.6973, 0.6714, 0.6973, 0.6714, 0.6973, 0.6714, 0.6973, 0.6714, 0.6973, 0.6714, 0.6973, 0.6714, 0.6973, 0.6714, 0.6973, 0.6714, 0.6973, 0.6714, 0.6973, 0.6714, 0.6973, 0.6714, 0.6973, 0.6714, 0.6973, 0.6714, 0.6973, 0.6714, 0.6973, 0.6714, 0.6973, 0.6714, 0.6973, 0.6714, 0.6973, 0.6714, 0.6973, 0.6714, 0.6973, 0.6714, 0.6973, 0.6714, 0.6973, 0.6714, 0.6973, 0.6714, 0.6973, 0.6714, 0.6973, 0.6714, 0.6973, 0.6714, 0.6973, 0.6714, 0.6973, 0.6714, 0.6973, 0.6714, 0.6973, 0.6714, 0.6973, 0.6714, 0.6973, 0.6714, 0.6973, 0.6714, 0.6973, 0.6714, 0.6973, 0.6714, 0.6973, 0.6714, 0.6973, 0.6714, 0.6973, 0.6714, 0.6973, 0.6714, 0.6973, 0.6714, 0.6973, 0.6714, 0.6973, 0.6714, 0.6973, 0.6714, 0.6973, 0.6714, 0.6973, 0.6714, 0.6973, 0.6714, 0.6973, 0.6714, 0.6973, 0.6714, 0.6973, 0.6714, 0.6973, 0.6714, 0.6973, 0.6714, 0.6973, 0.6714, 0.6973, 0.6714, 0.6973, 0.6714, 0.6973, 0.6714, 0.6973, 0.6714, 0.6973, 0.6714, 0.6973, 0.6714, 0.6973, 0.6714, 0.6973, 0.6714, 0.6973, 0.6714, 0.6973, 0.6714, 0.6973, 0.6714, 0.6973, 0.6714, 0.6973, 0.6714, 0.6973, 0.6714, 0.6973, 0.6714, 0.6973, 0.6714, 0.6973, 0.6714, 0.6973, 0.6714, 0.6973, 0.6714, 0.6973, 0.6714, 0.6973, 0.6714, 0.6973, 0.6714, 0.6973, 0.7738, 0.5, 0.7738, 0.5, 0.7738, 0.5, 0.7738, 0.5, 0.6714, 0.6973, 0.6714, 0.6973, 0.6714, 0.6973, 0.6714, 0.6973, 0.6714, 0.6973, 0.6714, 0.6973, 0.6714, 0.6973, 0.6714, 0.6973, 0.6714, 0.6973, 0.6714, 0.6973, 0.6714, 0.6973, 0.6714, 0.6973, 0.7738, 0.5, 0.7738, 0.5, 0.7738, 0.5, 0.7738, 0.5, 0.7738, 0.5, 0.7738, 0.5, 0.7738, 0.5, 0.7738, 0.5, 0.6714, 0.6973, 0.6714, 0.6973, 0.6714, 0.6973, 0.6714, 0.6973, 0.6714, 0.6973, 0.6714, 0.6973, 0.6714, 0.6973, 0.6714, 0.6973, 0.6714, 0.6973, 0.6714, 0.6973, 0.6714, 0.6973, 0.6714, 0.6973, 0.6714, 0.6973, 0.6714, 0.6973, 0.6714, 0.6973, 0.6714, 0.6973, 0.6714, 0.6973, 0.6714, 0.6973, 0.6714, 0.6973, 0.6714, 0.6973, 0.6714, 0.6973, 0.6714, 0.6973, 0.6714, 0.6973, 0.6714, 0.6973, 0.6714, 0.6973, 0.6714, 0.6973, 0.6714, 0.6973, 0.6714, 0.6973, 0.6714, 0.6973, 0.6714, 0.6973, 0.6714, 0.6973, 0.6714, 0.6973, 0.6714, 0.6973, 0.6714, 0.6973, 0.6714, 0.6973, 0.6714, 0.6973, 0.7738, 0.5, 0.7738, 0.5, 0.7738, 0.5, 0.7738, 0.5, 0.6714, 0.6973, 0.6714, 0.6973, 0.6714, 0.6973, 0.6714, 0.6973, 0.6714, 0.6973, 0.6714, 0.6973, 0.6714, 0.6973, 0.6714, 0.6973, 0.6714, 0.6973, 0.6714, 0.6973, 0.6714, 0.6973, 0.6714, 0.6973, 0.6714, 0.6973, 0.6714, 0.6973, 0.6714, 0.6973, 0.6714, 0.6973, 0.6714, 0.6973, 0.6714, 0.6973, 0.6714, 0.6973, 0.6714, 0.6973, 0.6722, 0.6736, 0.6792, 0.6736, 0.6792, 0.6806, 0.6722, 0.6806, 0.6722, 0.6806, 0.6792, 0.6806, 0.6792, 0.6875, 0.6722, 0.6875, 0.6722, 0.6875, 0.6792, 0.6875, 0.6792, 0.6945, 0.6722, 0.6945, 0.6728, 0.7008, 0.6728, 0.6951, 0.6728, 0.6951, 0.6728, 0.7008, 0.6653, 0.6875, 0.6722, 0.6875, 0.6722, 0.6945, 0.6653, 0.6945, 0.6792, 0.6875, 0.6861, 0.6875, 0.6861, 0.6945, 0.6792, 0.6945, 0.6722, 0.6945, 0.6792, 0.6945, 0.6785, 0.6951, 0.6728, 0.6951, 0.6792, 0.6945, 0.6792, 0.7014, 0.6785, 0.7008, 0.6785, 0.6951, 0.6792, 0.7014, 0.6722, 0.7014, 0.6728, 0.7008, 0.6785, 0.7008, 0.6722, 0.7014, 0.6722, 0.6945, 0.6728, 0.6951, 0.6728, 0.7008, 0.6728, 0.6951, 0.6785, 0.6951, 0.6785, 0.7008, 0.6728, 0.7008, 0.6785, 0.6951, 0.6785, 0.7008, 0.6785, 0.7008, 0.6785, 0.6951, 0.6728, 0.6951, 0.6785, 0.6951, 0.6785, 0.6951, 0.6728, 0.6951, 0.6785, 0.7008, 0.6728, 0.7008, 0.6728, 0.7008, 0.6785, 0.7008, 0.3229, 0.6371, 0.3268, 0.6371, 0.3268, 0.6411, 0.3229, 0.6411, 0.3229, 0.6371, 0.3268, 0.6371, 0.3268, 0.6411, 0.3229, 0.6411, 0.518, 0.9644, 0.5286, 0.9644, 0.5286, 0.975, 0.518, 0.975, 0.518, 0.9644, 0.5286, 0.9644, 0.5286, 0.975, 0.518, 0.975, 0.518, 0.9644, 0.5286, 0.9644, 0.5286, 0.975, 0.518, 0.975, 0.518, 0.9644, 0.5286, 0.9644, 0.5286, 0.975, 0.518, 0.975, 0.518, 0.9644, 0.5286, 0.9644, 0.5286, 0.975, 0.518, 0.975])
me_cube_002.materials.append(mat_material)
me_cube_002.update()
me_cylinder = bpy.data.meshes.new('Cylinder')
me_cylinder.from_pydata([(-2.092e-08, 0.4, -0.2334), (-1.85e-08, 0.2146, 0.06659), (0.07804, 0.3923, -0.2334), (0.04186, 0.2104, 0.06659), (0.1531, 0.3696, -0.2334), (0.08211, 0.1982, 0.06659), (0.2222, 0.3326, -0.2334), (0.1192, 0.1784, 0.06659), (0.2828, 0.2828, -0.2334), (0.1517, 0.1517, 0.06659), (0.3326, 0.2222, -0.2334), (0.1784, 0.1192, 0.06659), (0.3696, 0.1531, -0.2334), (0.1982, 0.08211, 0.06659), (0.3923, 0.07804, -0.2334), (0.2104, 0.04186, 0.06659), (0.4, 1.483e-08, -0.2334), (0.2146, 1.316e-08, 0.06659), (0.3923, -0.07804, -0.2334), (0.2104, -0.04186, 0.06659), (0.3696, -0.1531, -0.2334), (0.1982, -0.08211, 0.06659), (0.3326, -0.2222, -0.2334), (0.1784, -0.1192, 0.06659), (0.2828, -0.2828, -0.2334), (0.1517, -0.1517, 0.06659), (0.2222, -0.3326, -0.2334), (0.1192, -0.1784, 0.06659), (0.1531, -0.3696, -0.2334), (0.08211, -0.1982, 0.06659), (0.07804, -0.3923, -0.2334), (0.04186, -0.2104, 0.06659), (-2.092e-08, -0.4, -0.2334), (-1.85e-08, -0.2146, 0.06659), (-0.07804, -0.3923, -0.2334), (-0.04186, -0.2104, 0.06659), (-0.1531, -0.3696, -0.2334), (-0.08211, -0.1982, 0.06659), (-0.2222, -0.3326, -0.2334), (-0.1192, -0.1784, 0.06659), (-0.2828, -0.2828, -0.2334), (-0.1517, -0.1517, 0.06659), (-0.3326, -0.2222, -0.2334), (-0.1784, -0.1192, 0.06659), (-0.3696, -0.1531, -0.2334), (-0.1982, -0.08211, 0.06659), (-0.3923, -0.07804, -0.2334), (-0.2104, -0.04186, 0.06659), (-0.4, 1.483e-08, -0.2334), (-0.2146, 1.316e-08, 0.06659), (-0.3923, 0.07804, -0.2334), (-0.2104, 0.04186, 0.06659), (-0.3696, 0.1531, -0.2334), (-0.1982, 0.08211, 0.06659), (-0.3326, 0.2222, -0.2334), (-0.1784, 0.1192, 0.06659), (-0.2828, 0.2828, -0.2334), (-0.1517, 0.1517, 0.06659), (-0.2222, 0.3326, -0.2334), (-0.1192, 0.1784, 0.06659), (-0.1531, 0.3696, -0.2334), (-0.08211, 0.1982, 0.06659), (-0.07804, 0.3923, -0.2334), (-0.04186, 0.2104, 0.06659), (0.07804, 0.3923, 0.06659), (-2.092e-08, 0.4, 0.06659), (0.1531, 0.3696, 0.06659), (0.2222, 0.3326, 0.06659), (0.2828, 0.2828, 0.06659), (0.3326, 0.2222, 0.06659), (0.3696, 0.1531, 0.06659), (0.3923, 0.07804, 0.06659), (0.4, 1.483e-08, 0.06659), (0.3923, -0.07804, 0.06659), (0.3696, -0.1531, 0.06659), (0.3326, -0.2222, 0.06659), (0.2828, -0.2828, 0.06659), (0.2222, -0.3326, 0.06659), (0.1531, -0.3696, 0.06659), (0.07804, -0.3923, 0.06659), (-2.092e-08, -0.4, 0.06659), (-0.07804, -0.3923, 0.06659), (-0.1531, -0.3696, 0.06659), (-0.2222, -0.3326, 0.06659), (-0.2828, -0.2828, 0.06659), (-0.3326, -0.2222, 0.06659), (-0.3696, -0.1531, 0.06659), (-0.3923, -0.07804, 0.06659), (-0.4, 1.483e-08, 0.06659), (-0.3923, 0.07804, 0.06659), (-0.3696, 0.1531, 0.06659), (-0.3326, 0.2222, 0.06659), (-0.2828, 0.2828, 0.06659), (-0.2222, 0.3326, 0.06659), (-0.1531, 0.3696, 0.06659), (-0.07804, 0.3923, 0.06659), (0.03216, 0.1617, 0.1002), (-1.421e-08, 0.1648, 0.1002), (0.06307, 0.1523, 0.1002), (0.09157, 0.137, 0.1002), (0.1165, 0.1165, 0.1002), (0.137, 0.09157, 0.1002), (0.1523, 0.06307, 0.1002), (0.1617, 0.03216, 0.1002), (0.1648, 5.93e-09, 0.1002), (0.1617, -0.03216, 0.1002), (0.1523, -0.06307, 0.1002), (0.137, -0.09157, 0.1002), (0.1165, -0.1165, 0.1002), (0.09157, -0.137, 0.1002), (0.06307, -0.1523, 0.1002), (0.03216, -0.1617, 0.1002), (-1.421e-08, -0.1648, 0.1002), (-0.03216, -0.1617, 0.1002), (-0.06307, -0.1523, 0.1002), (-0.09157, -0.137, 0.1002), (-0.1165, -0.1165, 0.1002), (-0.137, -0.09157, 0.1002), (-0.1523, -0.06307, 0.1002), (-0.1617, -0.03216, 0.1002), (-0.1648, 5.93e-09, 0.1002), (-0.1617, 0.03216, 0.1002), (-0.1523, 0.06307, 0.1002), (-0.137, 0.09157, 0.1002), (-0.1165, 0.1165, 0.1002), (-0.09157, 0.137, 0.1002), (-0.06307, 0.1523, 0.1002), (-0.03216, 0.1617, 0.1002)], [], [(0, 65, 64, 2), (2, 64, 66, 4), (4, 66, 67, 6), (6, 67, 68, 8), (8, 68, 69, 10), (10, 69, 70, 12), (12, 70, 71, 14), (14, 71, 72, 16), (16, 72, 73, 18), (18, 73, 74, 20), (20, 74, 75, 22), (22, 75, 76, 24), (24, 76, 77, 26), (26, 77, 78, 28), (28, 78, 79, 30), (30, 79, 80, 32), (32, 80, 81, 34), (34, 81, 82, 36), (36, 82, 83, 38), (38, 83, 84, 40), (40, 84, 85, 42), (42, 85, 86, 44), (44, 86, 87, 46), (46, 87, 88, 48), (48, 88, 89, 50), (50, 89, 90, 52), (52, 90, 91, 54), (54, 91, 92, 56), (56, 92, 93, 58), (58, 93, 94, 60), (27, 25, 108, 109), (60, 94, 95, 62), (62, 95, 65, 0), (0, 2, 4, 6, 8, 10, 12, 14, 16, 18, 20, 22, 24, 26, 28, 30, 32, 34, 36, 38, 40, 42, 44, 46, 48, 50, 52, 54, 56, 58, 60, 62), (1, 3, 64, 65), (3, 5, 66, 64), (5, 7, 67, 66), (7, 9, 68, 67), (9, 11, 69, 68), (11, 13, 70, 69), (13, 15, 71, 70), (15, 17, 72, 71), (17, 19, 73, 72), (19, 21, 74, 73), (21, 23, 75, 74), (23, 25, 76, 75), (25, 27, 77, 76), (27, 29, 78, 77), (29, 31, 79, 78), (31, 33, 80, 79), (33, 35, 81, 80), (35, 37, 82, 81), (37, 39, 83, 82), (39, 41, 84, 83), (41, 43, 85, 84), (43, 45, 86, 85), (45, 47, 87, 86), (47, 49, 88, 87), (49, 51, 89, 88), (51, 53, 90, 89), (53, 55, 91, 90), (55, 57, 92, 91), (57, 59, 93, 92), (59, 61, 94, 93), (61, 63, 95, 94), (63, 1, 65, 95), (96, 97, 127, 126, 125, 124, 123, 122, 121, 120, 119, 118, 117, 116, 115, 114, 113, 112, 111, 110, 109, 108, 107, 106, 105, 104, 103, 102, 101, 100, 99, 98), (55, 53, 122, 123), (29, 27, 109, 110), (3, 1, 97, 96), (57, 55, 123, 124), (31, 29, 110, 111), (5, 3, 96, 98), (59, 57, 124, 125), (33, 31, 111, 112), (7, 5, 98, 99), (61, 59, 125, 126), (35, 33, 112, 113), (9, 7, 99, 100), (63, 61, 126, 127), (37, 35, 113, 114), (11, 9, 100, 101), (1, 63, 127, 97), (39, 37, 114, 115), (13, 11, 101, 102), (41, 39, 115, 116), (15, 13, 102, 103), (43, 41, 116, 117), (17, 15, 103, 104), (45, 43, 117, 118), (19, 17, 104, 105), (47, 45, 118, 119), (21, 19, 105, 106), (49, 47, 119, 120), (23, 21, 106, 107), (51, 49, 120, 121), (25, 23, 107, 108), (53, 51, 121, 122)])
_uv = me_cylinder.uv_layers.new(name='UVMap')
_uv.uv.foreach_set('vector', [0.8734, 0.9732, 0.8734, 0.9715, 0.8735, 0.9715, 0.8735, 0.9732, 0.8735, 0.9732, 0.8735, 0.9715, 0.8736, 0.9715, 0.8736, 0.9732, 0.8736, 0.9732, 0.8736, 0.9715, 0.8738, 0.9715, 0.8738, 0.9732, 0.8738, 0.9732, 0.8738, 0.9715, 0.8739, 0.9715, 0.8739, 0.9732, 0.8739, 0.9732, 0.8739, 0.9715, 0.874, 0.9715, 0.874, 0.9732, 0.874, 0.9732, 0.874, 0.9715, 0.8741, 0.9715, 0.8741, 0.9732, 0.8741, 0.9732, 0.8741, 0.9715, 0.8742, 0.9715, 0.8742, 0.9732, 0.8742, 0.9732, 0.8742, 0.9715, 0.8743, 0.9715, 0.8743, 0.9732, 0.8743, 0.9732, 0.8743, 0.9715, 0.8744, 0.9715, 0.8744, 0.9732, 0.8744, 0.9732, 0.8744, 0.9715, 0.8745, 0.9715, 0.8745, 0.9732, 0.8745, 0.9732, 0.8745, 0.9715, 0.8746, 0.9715, 0.8746, 0.9732, 0.8746, 0.9732, 0.8746, 0.9715, 0.8747, 0.9715, 0.8747, 0.9732, 0.8747, 0.9732, 0.8747, 0.9715, 0.8748, 0.9715, 0.8748, 0.9732, 0.8748, 0.9732, 0.8748, 0.9715, 0.8749, 0.9715, 0.8749, 0.9732, 0.8749, 0.9732, 0.8749, 0.9715, 0.875, 0.9715, 0.875, 0.9732, 0.875, 0.9732, 0.875, 0.9715, 0.8751, 0.9715, 0.8751, 0.9732, 0.8751, 0.9732, 0.8751, 0.9715, 0.8753, 0.9715, 0.8753, 0.9732, 0.8753, 0.9732, 0.8753, 0.9715, 0.8754, 0.9715, 0.8754, 0.9732, 0.8754, 0.9732, 0.8754, 0.9715, 0.8755, 0.9715, 0.8755, 0.9732, 0.8755, 0.9732, 0.8755, 0.9715, 0.8756, 0.9715, 0.8756, 0.9732, 0.8756, 0.9732, 0.8756, 0.9715, 0.8757, 0.9715, 0.8757, 0.9732, 0.8757, 0.9732, 0.8757, 0.9715, 0.8758, 0.9715, 0.8758, 0.9732, 0.8758, 0.9732, 0.8758, 0.9715, 0.8759, 0.9715, 0.8759, 0.9732, 0.8759, 0.9732, 0.8759, 0.9715, 0.876, 0.9715, 0.876, 0.9732, 0.876, 0.9732, 0.876, 0.9715, 0.8761, 0.9715, 0.8761, 0.9732, 0.8761, 0.9732, 0.8761, 0.9715, 0.8762, 0.9715, 0.8762, 0.9732, 0.8762, 0.9732, 0.8762, 0.9715, 0.8763, 0.9715, 0.8763, 0.9732, 0.8763, 0.9732, 0.8763, 0.9715, 0.8764, 0.9715, 0.8764, 0.9732, 0.8764, 0.9732, 0.8764, 0.9715, 0.8765, 0.9715, 0.8765, 0.9732, 0.8765, 0.9732, 0.8765, 0.9715, 0.8766, 0.9715, 0.8766, 0.9732, 0.4779, 0.974, 0.4787, 0.9747, 0.4787, 0.9747, 0.4779, 0.974, 0.8766, 0.9732, 0.8766, 0.9715, 0.8768, 0.9715, 0.8768, 0.9732, 0.8768, 0.9732, 0.8768, 0.9715, 0.8769, 0.9715, 0.8769, 0.9732, 0.8743, 0.9732, 0.8741, 0.9732, 0.874, 0.9733, 0.8738, 0.9733, 0.8737, 0.9735, 0.8736, 0.9736, 0.8735, 0.9737, 0.8735, 0.9739, 0.8735, 0.974, 0.8735, 0.9742, 0.8735, 0.9743, 0.8736, 0.9745, 0.8737, 0.9746, 0.8738, 0.9747, 0.874, 0.9748, 0.8741, 0.9748, 0.8743, 0.9749, 0.8745, 0.9748, 0.8746, 0.9748, 0.8747, 0.9747, 0.8749, 0.9746, 0.875, 0.9745, 0.8751, 0.9743, 0.8751, 0.9742, 0.8751, 0.974, 0.8751, 0.9739, 0.8751, 0.9737, 0.875, 0.9736, 0.8749, 0.9735, 0.8747, 0.9733, 0.8746, 0.9733, 0.8745, 0.9732, 0.876, 0.9735, 0.8759, 0.9736, 0.8758, 0.9732, 0.876, 0.9732, 0.8759, 0.9736, 0.8758, 0.9736, 0.8757, 0.9733, 0.8758, 0.9732, 0.8758, 0.9736, 0.8757, 0.9736, 0.8755, 0.9733, 0.8757, 0.9733, 0.8757, 0.9736, 0.8757, 0.9737, 0.8754, 0.9735, 0.8755, 0.9733, 0.8757, 0.9737, 0.8756, 0.9738, 0.8753, 0.9736, 0.8754, 0.9735, 0.8756, 0.9738, 0.8756, 0.9738, 0.8752, 0.9737, 0.8753, 0.9736, 0.8756, 0.9738, 0.8755, 0.9739, 0.8752, 0.9739, 0.8752, 0.9737, 0.8755, 0.9739, 0.8755, 0.974, 0.8752, 0.974, 0.8752, 0.9739, 0.8755, 0.974, 0.8755, 0.9741, 0.8752, 0.9742, 0.8752, 0.974, 0.8755, 0.9741, 0.8756, 0.9742, 0.8752, 0.9743, 0.8752, 0.9742, 0.8756, 0.9742, 0.8756, 0.9743, 0.8753, 0.9745, 0.8752, 0.9743, 0.8756, 0.9743, 0.8757, 0.9744, 0.8754, 0.9746, 0.8753, 0.9745, 0.8757, 0.9744, 0.8757, 0.9744, 0.8755, 0.9747, 0.8754, 0.9746, 0.8757, 0.9744, 0.8758, 0.9745, 0.8757, 0.9748, 0.8755, 0.9747, 0.8758, 0.9745, 0.8759, 0.9745, 0.8758, 0.9748, 0.8757, 0.9748, 0.8759, 0.9745, 0.876, 0.9745, 0.876, 0.9749, 0.8758, 0.9748, 0.876, 0.9745, 0.8761, 0.9745, 0.8762, 0.9748, 0.876, 0.9749, 0.8761, 0.9745, 0.8762, 0.9745, 0.8763, 0.9748, 0.8762, 0.9748, 0.8762, 0.9745, 0.8763, 0.9744, 0.8765, 0.9747, 0.8763, 0.9748, 0.8763, 0.9744, 0.8763, 0.9744, 0.8766, 0.9746, 0.8765, 0.9747, 0.8763, 0.9744, 0.8764, 0.9743, 0.8767, 0.9745, 0.8766, 0.9746, 0.8764, 0.9743, 0.8765, 0.9742, 0.8768, 0.9743, 0.8767, 0.9745, 0.8765, 0.9742, 0.8765, 0.9741, 0.8768, 0.9742, 0.8768, 0.9743, 0.8765, 0.9741, 0.8765, 0.974, 0.8768, 0.974, 0.8768, 0.9742, 0.8765, 0.974, 0.8765, 0.9739, 0.8768, 0.9739, 0.8768, 0.974, 0.8765, 0.9739, 0.8765, 0.9738, 0.8768, 0.9737, 0.8768, 0.9739, 0.8765, 0.9738, 0.8764, 0.9738, 0.8767, 0.9736, 0.8768, 0.9737, 0.8764, 0.9738, 0.8763, 0.9737, 0.8766, 0.9735, 0.8767, 0.9736, 0.8763, 0.9737, 0.8763, 0.9736, 0.8765, 0.9733, 0.8766, 0.9735, 0.8763, 0.9736, 0.8762, 0.9736, 0.8763, 0.9733, 0.8765, 0.9733, 0.8762, 0.9736, 0.8761, 0.9736, 0.8762, 0.9732, 0.8763, 0.9733, 0.8761, 0.9736, 0.876, 0.9735, 0.876, 0.9732, 0.8762, 0.9732, 0.4759, 0.984, 0.4748, 0.9841, 0.4737, 0.984, 0.4727, 0.9837, 0.4717, 0.9832, 0.4709, 0.9825, 0.4702, 0.9817, 0.4697, 0.9807, 0.4694, 0.9797, 0.4692, 0.9786, 0.4694, 0.9775, 0.4697, 0.9765, 0.4702, 0.9755, 0.4709, 0.9747, 0.4717, 0.974, 0.4727, 0.9735, 0.4737, 0.9732, 0.4748, 0.9731, 0.4759, 0.9732, 0.4769, 0.9735, 0.4779, 0.974, 0.4787, 0.9747, 0.4794, 0.9755, 0.4799, 0.9765, 0.4802, 0.9775, 0.4803, 0.9786, 0.4802, 0.9797, 0.4799, 0.9807, 0.4794, 0.9817, 0.4787, 0.9825, 0.4779, 0.9832, 0.4769, 0.9837, 0.4702, 0.9817, 0.4697, 0.9807, 0.4697, 0.9807, 0.4702, 0.9817, 0.4769, 0.9735, 0.4779, 0.974, 0.4779, 0.974, 0.4769, 0.9735, 0.4759, 0.984, 0.4748, 0.9841, 0.4748, 0.9841, 0.4759, 0.984, 0.4709, 0.9825, 0.4702, 0.9817, 0.4702, 0.9817, 0.4709, 0.9825, 0.4759, 0.9732, 0.4769, 0.9735, 0.4769, 0.9735, 0.4759, 0.9732, 0.4769, 0.9837, 0.4759, 0.984, 0.4759, 0.984, 0.4769, 0.9837, 0.4717, 0.9832, 0.4709, 0.9825, 0.4709, 0.9825, 0.4717, 0.9832, 0.4748, 0.9731, 0.4759, 0.9732, 0.4759, 0.9732, 0.4748, 0.9731, 0.4779, 0.9832, 0.4769, 0.9837, 0.4769, 0.9837, 0.4779, 0.9832, 0.4727, 0.9837, 0.4717, 0.9832, 0.4717, 0.9832, 0.4727, 0.9837, 0.4737, 0.9732, 0.4748, 0.9731, 0.4748, 0.9731, 0.4737, 0.9732, 0.4787, 0.9825, 0.4779, 0.9832, 0.4779, 0.9832, 0.4787, 0.9825, 0.4737, 0.984, 0.4727, 0.9837, 0.4727, 0.9837, 0.4737, 0.984, 0.4727, 0.9735, 0.4737, 0.9732, 0.4737, 0.9732, 0.4727, 0.9735, 0.4794, 0.9817, 0.4787, 0.9825, 0.4787, 0.9825, 0.4794, 0.9817, 0.4748, 0.9841, 0.4737, 0.984, 0.4737, 0.984, 0.4748, 0.9841, 0.4717, 0.974, 0.4727, 0.9735, 0.4727, 0.9735, 0.4717, 0.974, 0.4799, 0.9807, 0.4794, 0.9817, 0.4794, 0.9817, 0.4799, 0.9807, 0.4709, 0.9747, 0.4717, 0.974, 0.4717, 0.974, 0.4709, 0.9747, 0.4802, 0.9797, 0.4799, 0.9807, 0.4799, 0.9807, 0.4802, 0.9797, 0.4702, 0.9755, 0.4709, 0.9747, 0.4709, 0.9747, 0.4702, 0.9755, 0.4803, 0.9786, 0.4802, 0.9797, 0.4802, 0.9797, 0.4803, 0.9786, 0.4697, 0.9765, 0.4702, 0.9755, 0.4702, 0.9755, 0.4697, 0.9765, 0.4802, 0.9775, 0.4803, 0.9786, 0.4803, 0.9786, 0.4802, 0.9775, 0.4694, 0.9775, 0.4697, 0.9765, 0.4697, 0.9765, 0.4694, 0.9775, 0.4799, 0.9765, 0.4802, 0.9775, 0.4802, 0.9775, 0.4799, 0.9765, 0.4692, 0.9786, 0.4694, 0.9775, 0.4694, 0.9775, 0.4692, 0.9786, 0.4794, 0.9755, 0.4799, 0.9765, 0.4799, 0.9765, 0.4794, 0.9755, 0.4694, 0.9797, 0.4692, 0.9786, 0.4692, 0.9786, 0.4694, 0.9797, 0.4787, 0.9747, 0.4794, 0.9755, 0.4794, 0.9755, 0.4787, 0.9747, 0.4697, 0.9807, 0.4694, 0.9797, 0.4694, 0.9797, 0.4697, 0.9807])
me_cylinder.materials.append(mat_material)
me_cylinder.update()
me_cylinder_002 = bpy.data.meshes.new('Cylinder.002')
me_cylinder_002.from_pydata([(5.535e-08, 0.4, 0.2334), (0.07804, 0.3923, 0.2334), (-6.148e-08, 0.4, -0.06659), (-0.07804, 0.3923, 0.2334), (-0.1531, 0.3696, 0.2334), (-0.07804, 0.3923, -0.06659), (-0.1531, 0.3696, -0.06659), (-0.04186, 0.2104, -0.06659), (-0.08211, 0.1982, -0.06659), (-5.906e-08, 0.2146, -0.06659), (-0.03216, 0.1617, -0.1002), (-0.06307, 0.1523, -0.1002), (-6.786e-08, 0.1648, -0.1002), (0.03216, 0.1617, -0.1002), (0.06307, 0.1523, -0.1002), (0.04186, 0.2104, -0.06659), (0.08211, 0.1982, -0.06659), (0.07804, 0.3923, -0.06659), (0.1531, 0.3696, -0.06659), (0.1531, 0.3696, 0.2334), (0.2222, 0.3326, -0.06659), (0.2222, 0.3326, 0.2334), (0.2828, 0.2828, -0.06659), (0.1192, 0.1784, -0.06659), (0.1517, 0.1517, -0.06659), (0.09157, 0.137, -0.1002), (0.1165, 0.1165, -0.1002), (0.137, 0.09157, -0.1002), (0.1523, 0.06307, -0.1002), (0.1784, 0.1192, -0.06659), (0.1982, 0.08211, -0.06659), (0.3326, 0.2222, -0.06659), (0.3326, 0.2222, 0.2334), (0.3696, 0.1531, -0.06659), (0.3696, 0.1531, 0.2334), (0.3923, 0.07804, -0.06659), (0.3923, 0.07804, 0.2334), (0.4, 5.982e-08, -0.06659), (0.2104, 0.04186, -0.06659), (0.2146, 5.815e-08, -0.06659), (0.1617, 0.03216, -0.1002), (0.1648, 5.996e-08, -0.1002), (0.1617, -0.03216, -0.1002), (0.1523, -0.06307, -0.1002), (0.2104, -0.04186, -0.06659), (0.1982, -0.08211, -0.06659), (0.3923, -0.07804, -0.06659), (0.3923, -0.07804, 0.2334), (0.3696, -0.1531, -0.06659), (0.3696, -0.1531, 0.2334), (0.3326, -0.2222, -0.06659), (0.3326, -0.2222, 0.2334), (0.2828, -0.2828, -0.06659), (0.1784, -0.1192, -0.06659), (0.1517, -0.1517, -0.06659), (0.137, -0.09157, -0.1002), (0.1165, -0.1165, -0.1002), (0.09157, -0.137, -0.1002), (0.06307, -0.1523, -0.1002), (0.1192, -0.1784, -0.06659), (0.08211, -0.1982, -0.06659), (0.2222, -0.3326, -0.06659), (0.2222, -0.3326, 0.2334), (0.1531, -0.3696, -0.06659), (0.1531, -0.3696, 0.2334), (0.07804, -0.3923, -0.06659), (0.07804, -0.3923, 0.2334), (-6.148e-08, -0.4, -0.06659), (0.04186, -0.2104, -0.06659), (-5.906e-08, -0.2146, -0.06659), (0.03216, -0.1617, -0.1002), (-6.786e-08, -0.1648, -0.1002), (-0.03216, -0.1617, -0.1002), (-0.06307, -0.1523, -0.1002), (-0.04186, -0.2104, -0.06659), (-0.08211, -0.1982, -0.06659), (-0.07804, -0.3923, -0.06659), (-0.07804, -0.3923, 0.2334), (-0.1531, -0.3696, -0.06659), (-0.1531, -0.3696, 0.2334), (-0.2222, -0.3326, -0.06659), (-0.2222, -0.3326, 0.2334), (-0.2828, -0.2828, -0.06659), (-0.1192, -0.1784, -0.06659), (-0.1517, -0.1517, -0.06659), (-0.09157, -0.137, -0.1002), (-0.1165, -0.1165, -0.1002), (-0.137, -0.09157, -0.1002), (-0.1523, -0.06307, -0.1002), (-0.1784, -0.1192, -0.06659), (-0.1982, -0.08211, -0.06659), (-0.3326, -0.2222, -0.06659), (-0.3326, -0.2222, 0.2334), (-0.3696, -0.1531, -0.06659), (-0.3696, -0.1531, 0.2334), (-0.3923, -0.07804, -0.06659), (-0.3923, -0.07804, 0.2334), (-0.4, 5.982e-08, -0.06659), (-0.2104, -0.04186, -0.06659), (-0.2146, 5.815e-08, -0.06659), (-0.1617, -0.03216, -0.1002), (-0.1648, 5.996e-08, -0.1002), (-0.1617, 0.03216, -0.1002), (-0.1523, 0.06307, -0.1002), (-0.2104, 0.04186, -0.06659), (-0.1982, 0.08211, -0.06659), (-0.3923, 0.07804, -0.06659), (-0.3923, 0.07804, 0.2334), (-0.3696, 0.1531, -0.06659), (-0.3696, 0.1531, 0.2334), (-0.3326, 0.2222, -0.06659), (-0.3326, 0.2222, 0.2334), (-0.2828, 0.2828, -0.06659), (-0.1784, 0.1192, -0.06659), (-0.1517, 0.1517, -0.06659), (-0.137, 0.09157, -0.1002), (-0.1165, 0.1165, -0.1002), (-0.09157, 0.137, -0.1002), (-0.1192, 0.1784, -0.06659), (-0.2222, 0.3326, -0.06659), (-0.2222, 0.3326, 0.2334), (-0.2828, 0.2828, 0.2334), (-0.4, -2.079e-08, 0.2334), (-0.2828, -0.2828, 0.2334), (5.535e-08, -0.4, 0.2334), (0.2828, -0.2828, 0.2334), (0.4, -2.079e-08, 0.2334), (0.2828, 0.2828, 0.2334)], [], [(0, 3, 4, 120, 121, 111, 109, 107, 122, 96, 94, 92, 123, 81, 79, 77, 124, 66, 64, 62, 125, 51, 49, 47, 126, 36, 34, 32, 127, 21, 19, 1), (0, 1, 17, 2), (3, 0, 2, 5), (4, 3, 5, 6), (8, 6, 5, 7), (7, 5, 2, 9), (7, 10, 11, 8), (9, 12, 10, 7), (13, 14, 25, 26, 27, 28, 40, 41, 42, 43, 55, 56, 57, 58, 70, 71, 72, 73, 85, 86, 87, 88, 100, 101, 102, 103, 115, 116, 117, 11, 10, 12), (15, 13, 12, 9), (16, 14, 13, 15), (9, 2, 17, 15), (15, 17, 18, 16), (1, 19, 18, 17), (19, 21, 20, 18), (16, 18, 20, 23), (21, 127, 22, 20), (23, 20, 22, 24), (23, 25, 14, 16), (24, 26, 25, 23), (29, 27, 26, 24), (30, 28, 27, 29), (24, 22, 31, 29), (29, 31, 33, 30), (127, 32, 31, 22), (32, 34, 33, 31), (34, 36, 35, 33), (30, 33, 35, 38), (36, 126, 37, 35), (38, 35, 37, 39), (38, 40, 28, 30), (39, 41, 40, 38), (44, 42, 41, 39), (45, 43, 42, 44), (39, 37, 46, 44), (44, 46, 48, 45), (126, 47, 46, 37), (47, 49, 48, 46), (49, 51, 50, 48), (45, 48, 50, 53), (51, 125, 52, 50), (53, 50, 52, 54), (53, 55, 43, 45), (54, 56, 55, 53), (59, 57, 56, 54), (60, 58, 57, 59), (54, 52, 61, 59), (59, 61, 63, 60), (125, 62, 61, 52), (62, 64, 63, 61), (64, 66, 65, 63), (60, 63, 65, 68), (66, 124, 67, 65), (68, 65, 67, 69), (68, 70, 58, 60), (69, 71, 70, 68), (74, 72, 71, 69), (75, 73, 72, 74), (69, 67, 76, 74), (74, 76, 78, 75), (124, 77, 76, 67), (77, 79, 78, 76), (79, 81, 80, 78), (75, 78, 80, 83), (81, 123, 82, 80), (83, 80, 82, 84), (83, 85, 73, 75), (84, 86, 85, 83), (89, 87, 86, 84), (90, 88, 87, 89), (84, 82, 91, 89), (89, 91, 93, 90), (123, 92, 91, 82), (92, 94, 93, 91), (94, 96, 95, 93), (90, 93, 95, 98), (96, 122, 97, 95), (98, 95, 97, 99), (98, 100, 88, 90), (99, 101, 100, 98), (104, 102, 101, 99), (105, 103, 102, 104), (99, 97, 106, 104), (104, 106, 108, 105), (122, 107, 106, 97), (107, 109, 108, 106), (109, 111, 110, 108), (105, 108, 110, 113), (111, 121, 112, 110), (113, 110, 112, 114), (113, 115, 103, 105), (114, 116, 115, 113), (118, 117, 116, 114), (8, 11, 117, 118), (114, 112, 119, 118), (118, 119, 6, 8), (121, 120, 119, 112), (120, 4, 6, 119)])
_uv = me_cylinder_002.uv_layers.new(name='UVMap')
_uv.uv.foreach_set('vector', [0.8743, 0.9732, 0.8745, 0.9732, 0.8746, 0.9733, 0.8747, 0.9733, 0.8749, 0.9735, 0.875, 0.9736, 0.8751, 0.9737, 0.8751, 0.9739, 0.8751, 0.974, 0.8751, 0.9742, 0.8751, 0.9743, 0.875, 0.9745, 0.8749, 0.9746, 0.8747, 0.9747, 0.8746, 0.9748, 0.8745, 0.9748, 0.8743, 0.9749, 0.8741, 0.9748, 0.874, 0.9748, 0.8738, 0.9747, 0.8737, 0.9746, 0.8736, 0.9745, 0.8735, 0.9743, 0.8735, 0.9742, 0.8735, 0.974, 0.8735, 0.9739, 0.8735, 0.9737, 0.8736, 0.9736, 0.8737, 0.9735, 0.8738, 0.9733, 0.874, 0.9733, 0.8741, 0.9732, 0.8734, 0.9732, 0.8735, 0.9732, 0.8735, 0.9715, 0.8734, 0.9715, 0.8768, 0.9732, 0.8769, 0.9732, 0.8769, 0.9715, 0.8768, 0.9715, 0.8766, 0.9732, 0.8768, 0.9732, 0.8768, 0.9715, 0.8766, 0.9715, 0.8762, 0.9736, 0.8763, 0.9733, 0.8762, 0.9732, 0.8761, 0.9736, 0.8761, 0.9736, 0.8762, 0.9732, 0.876, 0.9732, 0.876, 0.9735, 0.4737, 0.984, 0.4737, 0.984, 0.4727, 0.9837, 0.4727, 0.9837, 0.4748, 0.9841, 0.4748, 0.9841, 0.4737, 0.984, 0.4737, 0.984, 0.4759, 0.984, 0.4769, 0.9837, 0.4779, 0.9832, 0.4787, 0.9825, 0.4794, 0.9817, 0.4799, 0.9807, 0.4802, 0.9797, 0.4803, 0.9786, 0.4802, 0.9775, 0.4799, 0.9765, 0.4794, 0.9755, 0.4787, 0.9747, 0.4779, 0.974, 0.4769, 0.9735, 0.4759, 0.9732, 0.4748, 0.9731, 0.4737, 0.9732, 0.4727, 0.9735, 0.4717, 0.974, 0.4709, 0.9747, 0.4702, 0.9755, 0.4697, 0.9765, 0.4694, 0.9775, 0.4692, 0.9786, 0.4694, 0.9797, 0.4697, 0.9807, 0.4702, 0.9817, 0.4709, 0.9825, 0.4717, 0.9832, 0.4727, 0.9837, 0.4737, 0.984, 0.4748, 0.9841, 0.4759, 0.984, 0.4759, 0.984, 0.4748, 0.9841, 0.4748, 0.9841, 0.4769, 0.9837, 0.4769, 0.9837, 0.4759, 0.984, 0.4759, 0.984, 0.876, 0.9735, 0.876, 0.9732, 0.8758, 0.9732, 0.8759, 0.9736, 0.8759, 0.9736, 0.8758, 0.9732, 0.8757, 0.9733, 0.8758, 0.9736, 0.8735, 0.9732, 0.8736, 0.9732, 0.8736, 0.9715, 0.8735, 0.9715, 0.8736, 0.9732, 0.8738, 0.9732, 0.8738, 0.9715, 0.8736, 0.9715, 0.8758, 0.9736, 0.8757, 0.9733, 0.8755, 0.9733, 0.8757, 0.9736, 0.8738, 0.9732, 0.8739, 0.9732, 0.8739, 0.9715, 0.8738, 0.9715, 0.8757, 0.9736, 0.8755, 0.9733, 0.8754, 0.9735, 0.8757, 0.9737, 0.4779, 0.9832, 0.4779, 0.9832, 0.4769, 0.9837, 0.4769, 0.9837, 0.4787, 0.9825, 0.4787, 0.9825, 0.4779, 0.9832, 0.4779, 0.9832, 0.4794, 0.9817, 0.4794, 0.9817, 0.4787, 0.9825, 0.4787, 0.9825, 0.4799, 0.9807, 0.4799, 0.9807, 0.4794, 0.9817, 0.4794, 0.9817, 0.8757, 0.9737, 0.8754, 0.9735, 0.8753, 0.9736, 0.8756, 0.9738, 0.8756, 0.9738, 0.8753, 0.9736, 0.8752, 0.9737, 0.8756, 0.9738, 0.8739, 0.9732, 0.874, 0.9732, 0.874, 0.9715, 0.8739, 0.9715, 0.874, 0.9732, 0.8741, 0.9732, 0.8741, 0.9715, 0.874, 0.9715, 0.8741, 0.9732, 0.8742, 0.9732, 0.8742, 0.9715, 0.8741, 0.9715, 0.8756, 0.9738, 0.8752, 0.9737, 0.8752, 0.9739, 0.8755, 0.9739, 0.8742, 0.9732, 0.8743, 0.9732, 0.8743, 0.9715, 0.8742, 0.9715, 0.8755, 0.9739, 0.8752, 0.9739, 0.8752, 0.974, 0.8755, 0.974, 0.4802, 0.9797, 0.4802, 0.9797, 0.4799, 0.9807, 0.4799, 0.9807, 0.4803, 0.9786, 0.4803, 0.9786, 0.4802, 0.9797, 0.4802, 0.9797, 0.4802, 0.9775, 0.4802, 0.9775, 0.4803, 0.9786, 0.4803, 0.9786, 0.4799, 0.9765, 0.4799, 0.9765, 0.4802, 0.9775, 0.4802, 0.9775, 0.8755, 0.974, 0.8752, 0.974, 0.8752, 0.9742, 0.8755, 0.9741, 0.8755, 0.9741, 0.8752, 0.9742, 0.8752, 0.9743, 0.8756, 0.9742, 0.8743, 0.9732, 0.8744, 0.9732, 0.8744, 0.9715, 0.8743, 0.9715, 0.8744, 0.9732, 0.8745, 0.9732, 0.8745, 0.9715, 0.8744, 0.9715, 0.8745, 0.9732, 0.8746, 0.9732, 0.8746, 0.9715, 0.8745, 0.9715, 0.8756, 0.9742, 0.8752, 0.9743, 0.8753, 0.9745, 0.8756, 0.9743, 0.8746, 0.9732, 0.8747, 0.9732, 0.8747, 0.9715, 0.8746, 0.9715, 0.8756, 0.9743, 0.8753, 0.9745, 0.8754, 0.9746, 0.8757, 0.9744, 0.4794, 0.9755, 0.4794, 0.9755, 0.4799, 0.9765, 0.4799, 0.9765, 0.4787, 0.9747, 0.4787, 0.9747, 0.4794, 0.9755, 0.4794, 0.9755, 0.4779, 0.974, 0.4779, 0.974, 0.4787, 0.9747, 0.4787, 0.9747, 0.4769, 0.9735, 0.4769, 0.9735, 0.4779, 0.974, 0.4779, 0.974, 0.8757, 0.9744, 0.8754, 0.9746, 0.8755, 0.9747, 0.8757, 0.9744, 0.8757, 0.9744, 0.8755, 0.9747, 0.8757, 0.9748, 0.8758, 0.9745, 0.8747, 0.9732, 0.8748, 0.9732, 0.8748, 0.9715, 0.8747, 0.9715, 0.8748, 0.9732, 0.8749, 0.9732, 0.8749, 0.9715, 0.8748, 0.9715, 0.8749, 0.9732, 0.875, 0.9732, 0.875, 0.9715, 0.8749, 0.9715, 0.8758, 0.9745, 0.8757, 0.9748, 0.8758, 0.9748, 0.8759, 0.9745, 0.875, 0.9732, 0.8751, 0.9732, 0.8751, 0.9715, 0.875, 0.9715, 0.8759, 0.9745, 0.8758, 0.9748, 0.876, 0.9749, 0.876, 0.9745, 0.4759, 0.9732, 0.4759, 0.9732, 0.4769, 0.9735, 0.4769, 0.9735, 0.4748, 0.9731, 0.4748, 0.9731, 0.4759, 0.9732, 0.4759, 0.9732, 0.4737, 0.9732, 0.4737, 0.9732, 0.4748, 0.9731, 0.4748, 0.9731, 0.4727, 0.9735, 0.4727, 0.9735, 0.4737, 0.9732, 0.4737, 0.9732, 0.876, 0.9745, 0.876, 0.9749, 0.8762, 0.9748, 0.8761, 0.9745, 0.8761, 0.9745, 0.8762, 0.9748, 0.8763, 0.9748, 0.8762, 0.9745, 0.8751, 0.9732, 0.8753, 0.9732, 0.8753, 0.9715, 0.8751, 0.9715, 0.8753, 0.9732, 0.8754, 0.9732, 0.8754, 0.9715, 0.8753, 0.9715, 0.8754, 0.9732, 0.8755, 0.9732, 0.8755, 0.9715, 0.8754, 0.9715, 0.8762, 0.9745, 0.8763, 0.9748, 0.8765, 0.9747, 0.8763, 0.9744, 0.8755, 0.9732, 0.8756, 0.9732, 0.8756, 0.9715, 0.8755, 0.9715, 0.8763, 0.9744, 0.8765, 0.9747, 0.8766, 0.9746, 0.8763, 0.9744, 0.4717, 0.974, 0.4717, 0.974, 0.4727, 0.9735, 0.4727, 0.9735, 0.4709, 0.9747, 0.4709, 0.9747, 0.4717, 0.974, 0.4717, 0.974, 0.4702, 0.9755, 0.4702, 0.9755, 0.4709, 0.9747, 0.4709, 0.9747, 0.4697, 0.9765, 0.4697, 0.9765, 0.4702, 0.9755, 0.4702, 0.9755, 0.8763, 0.9744, 0.8766, 0.9746, 0.8767, 0.9745, 0.8764, 0.9743, 0.8764, 0.9743, 0.8767, 0.9745, 0.8768, 0.9743, 0.8765, 0.9742, 0.8756, 0.9732, 0.8757, 0.9732, 0.8757, 0.9715, 0.8756, 0.9715, 0.8757, 0.9732, 0.8758, 0.9732, 0.8758, 0.9715, 0.8757, 0.9715, 0.8758, 0.9732, 0.8759, 0.9732, 0.8759, 0.9715, 0.8758, 0.9715, 0.8765, 0.9742, 0.8768, 0.9743, 0.8768, 0.9742, 0.8765, 0.9741, 0.8759, 0.9732, 0.876, 0.9732, 0.876, 0.9715, 0.8759, 0.9715, 0.8765, 0.9741, 0.8768, 0.9742, 0.8768, 0.974, 0.8765, 0.974, 0.4694, 0.9775, 0.4694, 0.9775, 0.4697, 0.9765, 0.4697, 0.9765, 0.4692, 0.9786, 0.4692, 0.9786, 0.4694, 0.9775, 0.4694, 0.9775, 0.4694, 0.9797, 0.4694, 0.9797, 0.4692, 0.9786, 0.4692, 0.9786, 0.4697, 0.9807, 0.4697, 0.9807, 0.4694, 0.9797, 0.4694, 0.9797, 0.8765, 0.974, 0.8768, 0.974, 0.8768, 0.9739, 0.8765, 0.9739, 0.8765, 0.9739, 0.8768, 0.9739, 0.8768, 0.9737, 0.8765, 0.9738, 0.876, 0.9732, 0.8761, 0.9732, 0.8761, 0.9715, 0.876, 0.9715, 0.8761, 0.9732, 0.8762, 0.9732, 0.8762, 0.9715, 0.8761, 0.9715, 0.8762, 0.9732, 0.8763, 0.9732, 0.8763, 0.9715, 0.8762, 0.9715, 0.8765, 0.9738, 0.8768, 0.9737, 0.8767, 0.9736, 0.8764, 0.9738, 0.8763, 0.9732, 0.8764, 0.9732, 0.8764, 0.9715, 0.8763, 0.9715, 0.8764, 0.9738, 0.8767, 0.9736, 0.8766, 0.9735, 0.8763, 0.9737, 0.4702, 0.9817, 0.4702, 0.9817, 0.4697, 0.9807, 0.4697, 0.9807, 0.4709, 0.9825, 0.4709, 0.9825, 0.4702, 0.9817, 0.4702, 0.9817, 0.4717, 0.9832, 0.4717, 0.9832, 0.4709, 0.9825, 0.4709, 0.9825, 0.4727, 0.9837, 0.4727, 0.9837, 0.4717, 0.9832, 0.4717, 0.9832, 0.8763, 0.9737, 0.8766, 0.9735, 0.8765, 0.9733, 0.8763, 0.9736, 0.8763, 0.9736, 0.8765, 0.9733, 0.8763, 0.9733, 0.8762, 0.9736, 0.8764, 0.9732, 0.8765, 0.9732, 0.8765, 0.9715, 0.8764, 0.9715, 0.8765, 0.9732, 0.8766, 0.9732, 0.8766, 0.9715, 0.8765, 0.9715])
me_cylinder_002.materials.append(mat_material)
me_cylinder_002.update()
me_cylinder_003 = bpy.data.meshes.new('Cylinder.003')
me_cylinder_003.from_pydata([(-1.649e-08, -0.4, -0.2334), (0.07804, -0.3923, -0.2334), (-1.649e-08, -0.4, 0.06659), (-0.07804, -0.3923, -0.2334), (-0.1531, -0.3696, -0.2334), (-0.07804, -0.3923, 0.06659), (-0.1531, -0.3696, 0.06659), (-0.04186, -0.2104, 0.06659), (-0.08211, -0.1982, 0.06659), (-1.408e-08, -0.2146, 0.06659), (-0.03216, -0.1617, 0.1002), (-0.06307, -0.1523, 0.1002), (-9.782e-09, -0.1648, 0.1002), (0.03216, -0.1617, 0.1002), (0.06307, -0.1523, 0.1002), (0.04186, -0.2104, 0.06659), (0.08211, -0.1982, 0.06659), (0.07804, -0.3923, 0.06659), (0.1531, -0.3696, 0.06659), (0.1531, -0.3696, -0.2334), (0.2222, -0.3326, 0.06659), (0.2222, -0.3326, -0.2334), (0.2828, -0.2828, 0.06659), (0.1192, -0.1784, 0.06659), (0.1517, -0.1517, 0.06659), (0.09157, -0.137, 0.1002), (0.1165, -0.1165, 0.1002), (0.137, -0.09157, 0.1002), (0.1523, -0.06307, 0.1002), (0.1784, -0.1192, 0.06659), (0.1982, -0.08211, 0.06659), (0.3326, -0.2222, 0.06659), (0.3326, -0.2222, -0.2334), (0.3696, -0.1531, 0.06659), (0.3696, -0.1531, -0.2334), (0.3923, -0.07804, 0.06659), (0.3923, -0.07804, -0.2334), (0.4, 0.0, 0.06659), (0.2104, -0.04186, 0.06659), (0.2146, 0.0, 0.06659), (0.1617, -0.03216, 0.1002), (0.1648, 0.0, 0.1002), (0.1617, 0.03216, 0.1002), (0.1523, 0.06307, 0.1002), (0.2104, 0.04186, 0.06659), (0.1982, 0.08211, 0.06659), (0.3923, 0.07804, 0.06659), (0.3923, 0.07804, -0.2334), (0.3696, 0.1531, 0.06659), (0.3696, 0.1531, -0.2334), (0.3326, 0.2222, 0.06659), (0.3326, 0.2222, -0.2334), (0.2828, 0.2828, 0.06659), (0.1784, 0.1192, 0.06659), (0.1517, 0.1517, 0.06659), (0.137, 0.09157, 0.1002), (0.1165, 0.1165, 0.1002), (0.09157, 0.137, 0.1002), (0.06307, 0.1523, 0.1002), (0.1192, 0.1784, 0.06659), (0.08211, 0.1982, 0.06659), (0.2222, 0.3326, 0.06659), (0.2222, 0.3326, -0.2334), (0.1531, 0.3696, 0.06659), (0.1531, 0.3696, -0.2334), (0.07804, 0.3923, 0.06659), (0.07804, 0.3923, -0.2334), (-1.649e-08, 0.4, 0.06659), (0.04186, 0.2104, 0.06659), (-1.408e-08, 0.2146, 0.06659), (0.03216, 0.1617, 0.1002), (-9.782e-09, 0.1648, 0.1002), (-0.03216, 0.1617, 0.1002), (-0.06307, 0.1523, 0.1002), (-0.04186, 0.2104, 0.06659), (-0.08211, 0.1982, 0.06659), (-0.07804, 0.3923, 0.06659), (-0.07804, 0.3923, -0.2334), (-0.1531, 0.3696, 0.06659), (-0.1531, 0.3696, -0.2334), (-0.2222, 0.3326, 0.06659), (-0.2222, 0.3326, -0.2334), (-0.2828, 0.2828, 0.06659), (-0.1192, 0.1784, 0.06659), (-0.1517, 0.1517, 0.06659), (-0.09157, 0.137, 0.1002), (-0.1165, 0.1165, 0.1002), (-0.137, 0.09157, 0.1002), (-0.1523, 0.06307, 0.1002), (-0.1784, 0.1192, 0.06659), (-0.1982, 0.08211, 0.06659), (-0.3326, 0.2222, 0.06659), (-0.3326, 0.2222, -0.2334), (-0.3696, 0.1531, 0.06659), (-0.3696, 0.1531, -0.2334), (-0.3923, 0.07804, 0.06659), (-0.3923, 0.07804, -0.2334), (-0.4, 0.0, 0.06659), (-0.2104, 0.04186, 0.06659), (-0.2146, 0.0, 0.06659), (-0.1617, 0.03216, 0.1002), (-0.1648, 0.0, 0.1002), (-0.1617, -0.03216, 0.1002), (-0.1523, -0.06307, 0.1002), (-0.2104, -0.04186, 0.06659), (-0.1982, -0.08211, 0.06659), (-0.3923, -0.07804, 0.06659), (-0.3923, -0.07804, -0.2334), (-0.3696, -0.1531, 0.06659), (-0.3696, -0.1531, -0.2334), (-0.3326, -0.2222, 0.06659), (-0.3326, -0.2222, -0.2334), (-0.2828, -0.2828, 0.06659), (-0.1784, -0.1192, 0.06659), (-0.1517, -0.1517, 0.06659), (-0.137, -0.09157, 0.1002), (-0.1165, -0.1165, 0.1002), (-0.09157, -0.137, 0.1002), (-0.1192, -0.1784, 0.06659), (-0.2222, -0.3326, 0.06659), (-0.2222, -0.3326, -0.2334), (-0.2828, -0.2828, -0.2334), (-0.4, 0.0, -0.2334), (-0.2828, 0.2828, -0.2334), (-1.649e-08, 0.4, -0.2334), (0.2828, 0.2828, -0.2334), (0.4, 0.0, -0.2334), (0.2828, -0.2828, -0.2334)], [], [(0, 3, 4, 120, 121, 111, 109, 107, 122, 96, 94, 92, 123, 81, 79, 77, 124, 66, 64, 62, 125, 51, 49, 47, 126, 36, 34, 32, 127, 21, 19, 1), (0, 1, 17, 2), (3, 0, 2, 5), (4, 3, 5, 6), (8, 6, 5, 7), (7, 5, 2, 9), (7, 10, 11, 8), (9, 12, 10, 7), (13, 14, 25, 26, 27, 28, 40, 41, 42, 43, 55, 56, 57, 58, 70, 71, 72, 73, 85, 86, 87, 88, 100, 101, 102, 103, 115, 116, 117, 11, 10, 12), (15, 13, 12, 9), (16, 14, 13, 15), (9, 2, 17, 15), (15, 17, 18, 16), (1, 19, 18, 17), (19, 21, 20, 18), (16, 18, 20, 23), (21, 127, 22, 20), (23, 20, 22, 24), (23, 25, 14, 16), (24, 26, 25, 23), (29, 27, 26, 24), (30, 28, 27, 29), (24, 22, 31, 29), (29, 31, 33, 30), (127, 32, 31, 22), (32, 34, 33, 31), (34, 36, 35, 33), (30, 33, 35, 38), (36, 126, 37, 35), (38, 35, 37, 39), (38, 40, 28, 30), (39, 41, 40, 38), (44, 42, 41, 39), (45, 43, 42, 44), (39, 37, 46, 44), (44, 46, 48, 45), (126, 47, 46, 37), (47, 49, 48, 46), (49, 51, 50, 48), (45, 48, 50, 53), (51, 125, 52, 50), (53, 50, 52, 54), (53, 55, 43, 45), (54, 56, 55, 53), (59, 57, 56, 54), (60, 58, 57, 59), (54, 52, 61, 59), (59, 61, 63, 60), (125, 62, 61, 52), (62, 64, 63, 61), (64, 66, 65, 63), (60, 63, 65, 68), (66, 124, 67, 65), (68, 65, 67, 69), (68, 70, 58, 60), (69, 71, 70, 68), (74, 72, 71, 69), (75, 73, 72, 74), (69, 67, 76, 74), (74, 76, 78, 75), (124, 77, 76, 67), (77, 79, 78, 76), (79, 81, 80, 78), (75, 78, 80, 83), (81, 123, 82, 80), (83, 80, 82, 84), (83, 85, 73, 75), (84, 86, 85, 83), (89, 87, 86, 84), (90, 88, 87, 89), (84, 82, 91, 89), (89, 91, 93, 90), (123, 92, 91, 82), (92, 94, 93, 91), (94, 96, 95, 93), (90, 93, 95, 98), (96, 122, 97, 95), (98, 95, 97, 99), (98, 100, 88, 90), (99, 101, 100, 98), (104, 102, 101, 99), (105, 103, 102, 104), (99, 97, 106, 104), (104, 106, 108, 105), (122, 107, 106, 97), (107, 109, 108, 106), (109, 111, 110, 108), (105, 108, 110, 113), (111, 121, 112, 110), (113, 110, 112, 114), (113, 115, 103, 105), (114, 116, 115, 113), (118, 117, 116, 114), (8, 11, 117, 118), (114, 112, 119, 118), (118, 119, 6, 8), (121, 120, 119, 112), (120, 4, 6, 119)])
_uv = me_cylinder_003.uv_layers.new(name='UVMap')
_uv.uv.foreach_set('vector', [0.8743, 0.9732, 0.8745, 0.9732, 0.8746, 0.9733, 0.8747, 0.9733, 0.8749, 0.9735, 0.875, 0.9736, 0.8751, 0.9737, 0.8751, 0.9739, 0.8751, 0.974, 0.8751, 0.9742, 0.8751, 0.9743, 0.875, 0.9745, 0.8749, 0.9746, 0.8747, 0.9747, 0.8746, 0.9748, 0.8745, 0.9748, 0.8743, 0.9749, 0.8741, 0.9748, 0.874, 0.9748, 0.8738, 0.9747, 0.8737, 0.9746, 0.8736, 0.9745, 0.8735, 0.9743, 0.8735, 0.9742, 0.8735, 0.974, 0.8735, 0.9739, 0.8735, 0.9737, 0.8736, 0.9736, 0.8737, 0.9735, 0.8738, 0.9733, 0.874, 0.9733, 0.8741, 0.9732, 0.8734, 0.9732, 0.8735, 0.9732, 0.8735, 0.9715, 0.8734, 0.9715, 0.8768, 0.9732, 0.8769, 0.9732, 0.8769, 0.9715, 0.8768, 0.9715, 0.8766, 0.9732, 0.8768, 0.9732, 0.8768, 0.9715, 0.8766, 0.9715, 0.8762, 0.9736, 0.8763, 0.9733, 0.8762, 0.9732, 0.8761, 0.9736, 0.8761, 0.9736, 0.8762, 0.9732, 0.876, 0.9732, 0.876, 0.9735, 0.4737, 0.984, 0.4737, 0.984, 0.4727, 0.9837, 0.4727, 0.9837, 0.4748, 0.9841, 0.4748, 0.9841, 0.4737, 0.984, 0.4737, 0.984, 0.4759, 0.984, 0.4769, 0.9837, 0.4779, 0.9832, 0.4787, 0.9825, 0.4794, 0.9817, 0.4799, 0.9807, 0.4802, 0.9797, 0.4803, 0.9786, 0.4802, 0.9775, 0.4799, 0.9765, 0.4794, 0.9755, 0.4787, 0.9747, 0.4779, 0.974, 0.4769, 0.9735, 0.4759, 0.9732, 0.4748, 0.9731, 0.4737, 0.9732, 0.4727, 0.9735, 0.4717, 0.974, 0.4709, 0.9747, 0.4702, 0.9755, 0.4697, 0.9765, 0.4694, 0.9775, 0.4692, 0.9786, 0.4694, 0.9797, 0.4697, 0.9807, 0.4702, 0.9817, 0.4709, 0.9825, 0.4717, 0.9832, 0.4727, 0.9837, 0.4737, 0.984, 0.4748, 0.9841, 0.4759, 0.984, 0.4759, 0.984, 0.4748, 0.9841, 0.4748, 0.9841, 0.4769, 0.9837, 0.4769, 0.9837, 0.4759, 0.984, 0.4759, 0.984, 0.876, 0.9735, 0.876, 0.9732, 0.8758, 0.9732, 0.8759, 0.9736, 0.8759, 0.9736, 0.8758, 0.9732, 0.8757, 0.9733, 0.8758, 0.9736, 0.8735, 0.9732, 0.8736, 0.9732, 0.8736, 0.9715, 0.8735, 0.9715, 0.8736, 0.9732, 0.8738, 0.9732, 0.8738, 0.9715, 0.8736, 0.9715, 0.8758, 0.9736, 0.8757, 0.9733, 0.8755, 0.9733, 0.8757, 0.9736, 0.8738, 0.9732, 0.8739, 0.9732, 0.8739, 0.9715, 0.8738, 0.9715, 0.8757, 0.9736, 0.8755, 0.9733, 0.8754, 0.9735, 0.8757, 0.9737, 0.4779, 0.9832, 0.4779, 0.9832, 0.4769, 0.9837, 0.4769, 0.9837, 0.4787, 0.9825, 0.4787, 0.9825, 0.4779, 0.9832, 0.4779, 0.9832, 0.4794, 0.9817, 0.4794, 0.9817, 0.4787, 0.9825, 0.4787, 0.9825, 0.4799, 0.9807, 0.4799, 0.9807, 0.4794, 0.9817, 0.4794, 0.9817, 0.8757, 0.9737, 0.8754, 0.9735, 0.8753, 0.9736, 0.8756, 0.9738, 0.8756, 0.9738, 0.8753, 0.9736, 0.8752, 0.9737, 0.8756, 0.9738, 0.8739, 0.9732, 0.874, 0.9732, 0.874, 0.9715, 0.8739, 0.9715, 0.874, 0.9732, 0.8741, 0.9732, 0.8741, 0.9715, 0.874, 0.9715, 0.8741, 0.9732, 0.8742, 0.9732, 0.8742, 0.9715, 0.8741, 0.9715, 0.8756, 0.9738, 0.8752, 0.9737, 0.8752, 0.9739, 0.8755, 0.9739, 0.8742, 0.9732, 0.8743, 0.9732, 0.8743, 0.9715, 0.8742, 0.9715, 0.8755, 0.9739, 0.8752, 0.9739, 0.8752, 0.974, 0.8755, 0.974, 0.4802, 0.9797, 0.4802, 0.9797, 0.4799, 0.9807, 0.4799, 0.9807, 0.4803, 0.9786, 0.4803, 0.9786, 0.4802, 0.9797, 0.4802, 0.9797, 0.4802, 0.9775, 0.4802, 0.9775, 0.4803, 0.9786, 0.4803, 0.9786, 0.4799, 0.9765, 0.4799, 0.9765, 0.4802, 0.9775, 0.4802, 0.9775, 0.8755, 0.974, 0.8752, 0.974, 0.8752, 0.9742, 0.8755, 0.9741, 0.8755, 0.9741, 0.8752, 0.9742, 0.8752, 0.9743, 0.8756, 0.9742, 0.8743, 0.9732, 0.8744, 0.9732, 0.8744, 0.9715, 0.8743, 0.9715, 0.8744, 0.9732, 0.8745, 0.9732, 0.8745, 0.9715, 0.8744, 0.9715, 0.8745, 0.9732, 0.8746, 0.9732, 0.8746, 0.9715, 0.8745, 0.9715, 0.8756, 0.9742, 0.8752, 0.9743, 0.8753, 0.9745, 0.8756, 0.9743, 0.8746, 0.9732, 0.8747, 0.9732, 0.8747, 0.9715, 0.8746, 0.9715, 0.8756, 0.9743, 0.8753, 0.9745, 0.8754, 0.9746, 0.8757, 0.9744, 0.4794, 0.9755, 0.4794, 0.9755, 0.4799, 0.9765, 0.4799, 0.9765, 0.4787, 0.9747, 0.4787, 0.9747, 0.4794, 0.9755, 0.4794, 0.9755, 0.4779, 0.974, 0.4779, 0.974, 0.4787, 0.9747, 0.4787, 0.9747, 0.4769, 0.9735, 0.4769, 0.9735, 0.4779, 0.974, 0.4779, 0.974, 0.8757, 0.9744, 0.8754, 0.9746, 0.8755, 0.9747, 0.8757, 0.9744, 0.8757, 0.9744, 0.8755, 0.9747, 0.8757, 0.9748, 0.8758, 0.9745, 0.8747, 0.9732, 0.8748, 0.9732, 0.8748, 0.9715, 0.8747, 0.9715, 0.8748, 0.9732, 0.8749, 0.9732, 0.8749, 0.9715, 0.8748, 0.9715, 0.8749, 0.9732, 0.875, 0.9732, 0.875, 0.9715, 0.8749, 0.9715, 0.8758, 0.9745, 0.8757, 0.9748, 0.8758, 0.9748, 0.8759, 0.9745, 0.875, 0.9732, 0.8751, 0.9732, 0.8751, 0.9715, 0.875, 0.9715, 0.8759, 0.9745, 0.8758, 0.9748, 0.876, 0.9749, 0.876, 0.9745, 0.4759, 0.9732, 0.4759, 0.9732, 0.4769, 0.9735, 0.4769, 0.9735, 0.4748, 0.9731, 0.4748, 0.9731, 0.4759, 0.9732, 0.4759, 0.9732, 0.4737, 0.9732, 0.4737, 0.9732, 0.4748, 0.9731, 0.4748, 0.9731, 0.4727, 0.9735, 0.4727, 0.9735, 0.4737, 0.9732, 0.4737, 0.9732, 0.876, 0.9745, 0.876, 0.9749, 0.8762, 0.9748, 0.8761, 0.9745, 0.8761, 0.9745, 0.8762, 0.9748, 0.8763, 0.9748, 0.8762, 0.9745, 0.8751, 0.9732, 0.8753, 0.9732, 0.8753, 0.9715, 0.8751, 0.9715, 0.8753, 0.9732, 0.8754, 0.9732, 0.8754, 0.9715, 0.8753, 0.9715, 0.8754, 0.9732, 0.8755, 0.9732, 0.8755, 0.9715, 0.8754, 0.9715, 0.8762, 0.9745, 0.8763, 0.9748, 0.8765, 0.9747, 0.8763, 0.9744, 0.8755, 0.9732, 0.8756, 0.9732, 0.8756, 0.9715, 0.8755, 0.9715, 0.8763, 0.9744, 0.8765, 0.9747, 0.8766, 0.9746, 0.8763, 0.9744, 0.4717, 0.974, 0.4717, 0.974, 0.4727, 0.9735, 0.4727, 0.9735, 0.4709, 0.9747, 0.4709, 0.9747, 0.4717, 0.974, 0.4717, 0.974, 0.4702, 0.9755, 0.4702, 0.9755, 0.4709, 0.9747, 0.4709, 0.9747, 0.4697, 0.9765, 0.4697, 0.9765, 0.4702, 0.9755, 0.4702, 0.9755, 0.8763, 0.9744, 0.8766, 0.9746, 0.8767, 0.9745, 0.8764, 0.9743, 0.8764, 0.9743, 0.8767, 0.9745, 0.8768, 0.9743, 0.8765, 0.9742, 0.8756, 0.9732, 0.8757, 0.9732, 0.8757, 0.9715, 0.8756, 0.9715, 0.8757, 0.9732, 0.8758, 0.9732, 0.8758, 0.9715, 0.8757, 0.9715, 0.8758, 0.9732, 0.8759, 0.9732, 0.8759, 0.9715, 0.8758, 0.9715, 0.8765, 0.9742, 0.8768, 0.9743, 0.8768, 0.9742, 0.8765, 0.9741, 0.8759, 0.9732, 0.876, 0.9732, 0.876, 0.9715, 0.8759, 0.9715, 0.8765, 0.9741, 0.8768, 0.9742, 0.8768, 0.974, 0.8765, 0.974, 0.4694, 0.9775, 0.4694, 0.9775, 0.4697, 0.9765, 0.4697, 0.9765, 0.4692, 0.9786, 0.4692, 0.9786, 0.4694, 0.9775, 0.4694, 0.9775, 0.4694, 0.9797, 0.4694, 0.9797, 0.4692, 0.9786, 0.4692, 0.9786, 0.4697, 0.9807, 0.4697, 0.9807, 0.4694, 0.9797, 0.4694, 0.9797, 0.8765, 0.974, 0.8768, 0.974, 0.8768, 0.9739, 0.8765, 0.9739, 0.8765, 0.9739, 0.8768, 0.9739, 0.8768, 0.9737, 0.8765, 0.9738, 0.876, 0.9732, 0.8761, 0.9732, 0.8761, 0.9715, 0.876, 0.9715, 0.8761, 0.9732, 0.8762, 0.9732, 0.8762, 0.9715, 0.8761, 0.9715, 0.8762, 0.9732, 0.8763, 0.9732, 0.8763, 0.9715, 0.8762, 0.9715, 0.8765, 0.9738, 0.8768, 0.9737, 0.8767, 0.9736, 0.8764, 0.9738, 0.8763, 0.9732, 0.8764, 0.9732, 0.8764, 0.9715, 0.8763, 0.9715, 0.8764, 0.9738, 0.8767, 0.9736, 0.8766, 0.9735, 0.8763, 0.9737, 0.4702, 0.9817, 0.4702, 0.9817, 0.4697, 0.9807, 0.4697, 0.9807, 0.4709, 0.9825, 0.4709, 0.9825, 0.4702, 0.9817, 0.4702, 0.9817, 0.4717, 0.9832, 0.4717, 0.9832, 0.4709, 0.9825, 0.4709, 0.9825, 0.4727, 0.9837, 0.4727, 0.9837, 0.4717, 0.9832, 0.4717, 0.9832, 0.8763, 0.9737, 0.8766, 0.9735, 0.8765, 0.9733, 0.8763, 0.9736, 0.8763, 0.9736, 0.8765, 0.9733, 0.8763, 0.9733, 0.8762, 0.9736, 0.8764, 0.9732, 0.8765, 0.9732, 0.8765, 0.9715, 0.8764, 0.9715, 0.8765, 0.9732, 0.8766, 0.9732, 0.8766, 0.9715, 0.8765, 0.9715])
me_cylinder_003.materials.append(mat_material)
me_cylinder_003.update()
me_cylinder_004 = bpy.data.meshes.new('Cylinder.004')
me_cylinder_004.from_pydata([(5.541e-08, -0.4, 0.2334), (0.07804, -0.3923, 0.2334), (-6.142e-08, -0.4, -0.06659), (-0.07804, -0.3923, 0.2334), (-0.1531, -0.3696, 0.2334), (-0.07804, -0.3923, -0.06659), (-0.1531, -0.3696, -0.06659), (-0.04186, -0.2104, -0.06659), (-0.08211, -0.1982, -0.06659), (-5.9e-08, -0.2146, -0.06659), (-0.03216, -0.1617, -0.1002), (-0.06307, -0.1523, -0.1002), (-6.78e-08, -0.1648, -0.1002), (0.03216, -0.1617, -0.1002), (0.06307, -0.1523, -0.1002), (0.04186, -0.2104, -0.06659), (0.08211, -0.1982, -0.06659), (0.07804, -0.3923, -0.06659), (0.1531, -0.3696, -0.06659), (0.1531, -0.3696, 0.2334), (0.2222, -0.3326, -0.06659), (0.2222, -0.3326, 0.2334), (0.2828, -0.2828, -0.06659), (0.1192, -0.1784, -0.06659), (0.1517, -0.1517, -0.06659), (0.09157, -0.137, -0.1002), (0.1165, -0.1165, -0.1002), (0.137, -0.09157, -0.1002), (0.1523, -0.06307, -0.1002), (0.1784, -0.1192, -0.06659), (0.1982, -0.08211, -0.06659), (0.3326, -0.2222, -0.06659), (0.3326, -0.2222, 0.2334), (0.3696, -0.1531, -0.06659), (0.3696, -0.1531, 0.2334), (0.3923, -0.07804, -0.06659), (0.3923, -0.07804, 0.2334), (0.4, 0.0, -0.06659), (0.2104, -0.04186, -0.06659), (0.2146, 0.0, -0.06659), (0.1617, -0.03216, -0.1002), (0.1648, 0.0, -0.1002), (0.1617, 0.03216, -0.1002), (0.1523, 0.06307, -0.1002), (0.2104, 0.04186, -0.06659), (0.1982, 0.08211, -0.06659), (0.3923, 0.07804, -0.06659), (0.3923, 0.07804, 0.2334), (0.3696, 0.1531, -0.06659), (0.3696, 0.1531, 0.2334), (0.3326, 0.2222, -0.06659), (0.3326, 0.2222, 0.2334), (0.2828, 0.2828, -0.06659), (0.1784, 0.1192, -0.06659), (0.1517, 0.1517, -0.06659), (0.137, 0.09157, -0.1002), (0.1165, 0.1165, -0.1002), (0.09157, 0.137, -0.1002), (0.06307, 0.1523, -0.1002), (0.1192, 0.1784, -0.06659), (0.08211, 0.1982, -0.06659), (0.2222, 0.3326, -0.06659), (0.2222, 0.3326, 0.2334), (0.1531, 0.3696, -0.06659), (0.1531, 0.3696, 0.2334), (0.07804, 0.3923, -0.06659), (0.07804, 0.3923, 0.2334), (-6.142e-08, 0.4, -0.06659), (0.04186, 0.2104, -0.06659), (-5.9e-08, 0.2146, -0.06659), (0.03216, 0.1617, -0.1002), (-6.78e-08, 0.1648, -0.1002), (-0.03216, 0.1617, -0.1002), (-0.06307, 0.1523, -0.1002), (-0.04186, 0.2104, -0.06659), (-0.08211, 0.1982, -0.06659), (-0.07804, 0.3923, -0.06659), (-0.07804, 0.3923, 0.2334), (-0.1531, 0.3696, -0.06659), (-0.1531, 0.3696, 0.2334), (-0.2222, 0.3326, -0.06659), (-0.2222, 0.3326, 0.2334), (-0.2828, 0.2828, -0.06659), (-0.1192, 0.1784, -0.06659), (-0.1517, 0.1517, -0.06659), (-0.09157, 0.137, -0.1002), (-0.1165, 0.1165, -0.1002), (-0.137, 0.09157, -0.1002), (-0.1523, 0.06307, -0.1002), (-0.1784, 0.1192, -0.06659), (-0.1982, 0.08211, -0.06659), (-0.3326, 0.2222, -0.06659), (-0.3326, 0.2222, 0.2334), (-0.3696, 0.1531, -0.06659), (-0.3696, 0.1531, 0.2334), (-0.3923, 0.07804, -0.06659), (-0.3923, 0.07804, 0.2334), (-0.4, 0.0, -0.06659), (-0.2104, 0.04186, -0.06659), (-0.2146, 0.0, -0.06659), (-0.1617, 0.03216, -0.1002), (-0.1648, 0.0, -0.1002), (-0.1617, -0.03216, -0.1002), (-0.1523, -0.06307, -0.1002), (-0.2104, -0.04186, -0.06659), (-0.1982, -0.08211, -0.06659), (-0.3923, -0.07804, -0.06659), (-0.3923, -0.07804, 0.2334), (-0.3696, -0.1531, -0.06659), (-0.3696, -0.1531, 0.2334), (-0.3326, -0.2222, -0.06659), (-0.3326, -0.2222, 0.2334), (-0.2828, -0.2828, -0.06659), (-0.1784, -0.1192, -0.06659), (-0.1517, -0.1517, -0.06659), (-0.137, -0.09157, -0.1002), (-0.1165, -0.1165, -0.1002), (-0.09157, -0.137, -0.1002), (-0.1192, -0.1784, -0.06659), (-0.2222, -0.3326, -0.06659), (-0.2222, -0.3326, 0.2334), (-0.2828, -0.2828, 0.2334), (-0.4, 0.0, 0.2334), (-0.2828, 0.2828, 0.2334), (5.541e-08, 0.4, 0.2334), (0.2828, 0.2828, 0.2334), (0.4, 0.0, 0.2334), (0.2828, -0.2828, 0.2334)], [], [(0, 1, 19, 21, 127, 32, 34, 36, 126, 47, 49, 51, 125, 62, 64, 66, 124, 77, 79, 81, 123, 92, 94, 96, 122, 107, 109, 111, 121, 120, 4, 3), (0, 2, 17, 1), (3, 5, 2, 0), (4, 6, 5, 3), (8, 7, 5, 6), (7, 9, 2, 5), (7, 8, 11, 10), (9, 7, 10, 12), (13, 12, 10, 11, 117, 116, 115, 103, 102, 101, 100, 88, 87, 86, 85, 73, 72, 71, 70, 58, 57, 56, 55, 43, 42, 41, 40, 28, 27, 26, 25, 14), (15, 9, 12, 13), (16, 15, 13, 14), (9, 15, 17, 2), (15, 16, 18, 17), (1, 17, 18, 19), (19, 18, 20, 21), (16, 23, 20, 18), (21, 20, 22, 127), (23, 24, 22, 20), (23, 16, 14, 25), (24, 23, 25, 26), (29, 24, 26, 27), (30, 29, 27, 28), (24, 29, 31, 22), (29, 30, 33, 31), (127, 22, 31, 32), (32, 31, 33, 34), (34, 33, 35, 36), (30, 38, 35, 33), (36, 35, 37, 126), (38, 39, 37, 35), (38, 30, 28, 40), (39, 38, 40, 41), (44, 39, 41, 42), (45, 44, 42, 43), (39, 44, 46, 37), (44, 45, 48, 46), (126, 37, 46, 47), (47, 46, 48, 49), (49, 48, 50, 51), (45, 53, 50, 48), (51, 50, 52, 125), (53, 54, 52, 50), (53, 45, 43, 55), (54, 53, 55, 56), (59, 54, 56, 57), (60, 59, 57, 58), (54, 59, 61, 52), (59, 60, 63, 61), (125, 52, 61, 62), (62, 61, 63, 64), (64, 63, 65, 66), (60, 68, 65, 63), (66, 65, 67, 124), (68, 69, 67, 65), (68, 60, 58, 70), (69, 68, 70, 71), (74, 69, 71, 72), (75, 74, 72, 73), (69, 74, 76, 67), (74, 75, 78, 76), (124, 67, 76, 77), (77, 76, 78, 79), (79, 78, 80, 81), (75, 83, 80, 78), (81, 80, 82, 123), (83, 84, 82, 80), (83, 75, 73, 85), (84, 83, 85, 86), (89, 84, 86, 87), (90, 89, 87, 88), (84, 89, 91, 82), (89, 90, 93, 91), (123, 82, 91, 92), (92, 91, 93, 94), (94, 93, 95, 96), (90, 98, 95, 93), (96, 95, 97, 122), (98, 99, 97, 95), (98, 90, 88, 100), (99, 98, 100, 101), (104, 99, 101, 102), (105, 104, 102, 103), (99, 104, 106, 97), (104, 105, 108, 106), (122, 97, 106, 107), (107, 106, 108, 109), (109, 108, 110, 111), (105, 113, 110, 108), (111, 110, 112, 121), (113, 114, 112, 110), (113, 105, 103, 115), (114, 113, 115, 116), (118, 114, 116, 117), (8, 118, 117, 11), (114, 118, 119, 112), (118, 8, 6, 119), (121, 112, 119, 120), (120, 119, 6, 4)])
_uv = me_cylinder_004.uv_layers.new(name='UVMap')
_uv.uv.foreach_set('vector', [0.8743, 0.9732, 0.8741, 0.9732, 0.874, 0.9733, 0.8738, 0.9733, 0.8737, 0.9735, 0.8736, 0.9736, 0.8735, 0.9737, 0.8735, 0.9739, 0.8735, 0.974, 0.8735, 0.9742, 0.8735, 0.9743, 0.8736, 0.9745, 0.8737, 0.9746, 0.8738, 0.9747, 0.874, 0.9748, 0.8741, 0.9748, 0.8743, 0.9749, 0.8745, 0.9748, 0.8746, 0.9748, 0.8747, 0.9747, 0.8749, 0.9746, 0.875, 0.9745, 0.8751, 0.9743, 0.8751, 0.9742, 0.8751, 0.974, 0.8751, 0.9739, 0.8751, 0.9737, 0.875, 0.9736, 0.8749, 0.9735, 0.8747, 0.9733, 0.8746, 0.9733, 0.8745, 0.9732, 0.8734, 0.9732, 0.8734, 0.9715, 0.8735, 0.9715, 0.8735, 0.9732, 0.8768, 0.9732, 0.8768, 0.9715, 0.8769, 0.9715, 0.8769, 0.9732, 0.8766, 0.9732, 0.8766, 0.9715, 0.8768, 0.9715, 0.8768, 0.9732, 0.8762, 0.9736, 0.8761, 0.9736, 0.8762, 0.9732, 0.8763, 0.9733, 0.8761, 0.9736, 0.876, 0.9735, 0.876, 0.9732, 0.8762, 0.9732, 0.4737, 0.984, 0.4727, 0.9837, 0.4727, 0.9837, 0.4737, 0.984, 0.4748, 0.9841, 0.4737, 0.984, 0.4737, 0.984, 0.4748, 0.9841, 0.4759, 0.984, 0.4748, 0.9841, 0.4737, 0.984, 0.4727, 0.9837, 0.4717, 0.9832, 0.4709, 0.9825, 0.4702, 0.9817, 0.4697, 0.9807, 0.4694, 0.9797, 0.4692, 0.9786, 0.4694, 0.9775, 0.4697, 0.9765, 0.4702, 0.9755, 0.4709, 0.9747, 0.4717, 0.974, 0.4727, 0.9735, 0.4737, 0.9732, 0.4748, 0.9731, 0.4759, 0.9732, 0.4769, 0.9735, 0.4779, 0.974, 0.4787, 0.9747, 0.4794, 0.9755, 0.4799, 0.9765, 0.4802, 0.9775, 0.4803, 0.9786, 0.4802, 0.9797, 0.4799, 0.9807, 0.4794, 0.9817, 0.4787, 0.9825, 0.4779, 0.9832, 0.4769, 0.9837, 0.4759, 0.984, 0.4748, 0.9841, 0.4748, 0.9841, 0.4759, 0.984, 0.4769, 0.9837, 0.4759, 0.984, 0.4759, 0.984, 0.4769, 0.9837, 0.876, 0.9735, 0.8759, 0.9736, 0.8758, 0.9732, 0.876, 0.9732, 0.8759, 0.9736, 0.8758, 0.9736, 0.8757, 0.9733, 0.8758, 0.9732, 0.8735, 0.9732, 0.8735, 0.9715, 0.8736, 0.9715, 0.8736, 0.9732, 0.8736, 0.9732, 0.8736, 0.9715, 0.8738, 0.9715, 0.8738, 0.9732, 0.8758, 0.9736, 0.8757, 0.9736, 0.8755, 0.9733, 0.8757, 0.9733, 0.8738, 0.9732, 0.8738, 0.9715, 0.8739, 0.9715, 0.8739, 0.9732, 0.8757, 0.9736, 0.8757, 0.9737, 0.8754, 0.9735, 0.8755, 0.9733, 0.4779, 0.9832, 0.4769, 0.9837, 0.4769, 0.9837, 0.4779, 0.9832, 0.4787, 0.9825, 0.4779, 0.9832, 0.4779, 0.9832, 0.4787, 0.9825, 0.4794, 0.9817, 0.4787, 0.9825, 0.4787, 0.9825, 0.4794, 0.9817, 0.4799, 0.9807, 0.4794, 0.9817, 0.4794, 0.9817, 0.4799, 0.9807, 0.8757, 0.9737, 0.8756, 0.9738, 0.8753, 0.9736, 0.8754, 0.9735, 0.8756, 0.9738, 0.8756, 0.9738, 0.8752, 0.9737, 0.8753, 0.9736, 0.8739, 0.9732, 0.8739, 0.9715, 0.874, 0.9715, 0.874, 0.9732, 0.874, 0.9732, 0.874, 0.9715, 0.8741, 0.9715, 0.8741, 0.9732, 0.8741, 0.9732, 0.8741, 0.9715, 0.8742, 0.9715, 0.8742, 0.9732, 0.8756, 0.9738, 0.8755, 0.9739, 0.8752, 0.9739, 0.8752, 0.9737, 0.8742, 0.9732, 0.8742, 0.9715, 0.8743, 0.9715, 0.8743, 0.9732, 0.8755, 0.9739, 0.8755, 0.974, 0.8752, 0.974, 0.8752, 0.9739, 0.4802, 0.9797, 0.4799, 0.9807, 0.4799, 0.9807, 0.4802, 0.9797, 0.4803, 0.9786, 0.4802, 0.9797, 0.4802, 0.9797, 0.4803, 0.9786, 0.4802, 0.9775, 0.4803, 0.9786, 0.4803, 0.9786, 0.4802, 0.9775, 0.4799, 0.9765, 0.4802, 0.9775, 0.4802, 0.9775, 0.4799, 0.9765, 0.8755, 0.974, 0.8755, 0.9741, 0.8752, 0.9742, 0.8752, 0.974, 0.8755, 0.9741, 0.8756, 0.9742, 0.8752, 0.9743, 0.8752, 0.9742, 0.8743, 0.9732, 0.8743, 0.9715, 0.8744, 0.9715, 0.8744, 0.9732, 0.8744, 0.9732, 0.8744, 0.9715, 0.8745, 0.9715, 0.8745, 0.9732, 0.8745, 0.9732, 0.8745, 0.9715, 0.8746, 0.9715, 0.8746, 0.9732, 0.8756, 0.9742, 0.8756, 0.9743, 0.8753, 0.9745, 0.8752, 0.9743, 0.8746, 0.9732, 0.8746, 0.9715, 0.8747, 0.9715, 0.8747, 0.9732, 0.8756, 0.9743, 0.8757, 0.9744, 0.8754, 0.9746, 0.8753, 0.9745, 0.4794, 0.9755, 0.4799, 0.9765, 0.4799, 0.9765, 0.4794, 0.9755, 0.4787, 0.9747, 0.4794, 0.9755, 0.4794, 0.9755, 0.4787, 0.9747, 0.4779, 0.974, 0.4787, 0.9747, 0.4787, 0.9747, 0.4779, 0.974, 0.4769, 0.9735, 0.4779, 0.974, 0.4779, 0.974, 0.4769, 0.9735, 0.8757, 0.9744, 0.8757, 0.9744, 0.8755, 0.9747, 0.8754, 0.9746, 0.8757, 0.9744, 0.8758, 0.9745, 0.8757, 0.9748, 0.8755, 0.9747, 0.8747, 0.9732, 0.8747, 0.9715, 0.8748, 0.9715, 0.8748, 0.9732, 0.8748, 0.9732, 0.8748, 0.9715, 0.8749, 0.9715, 0.8749, 0.9732, 0.8749, 0.9732, 0.8749, 0.9715, 0.875, 0.9715, 0.875, 0.9732, 0.8758, 0.9745, 0.8759, 0.9745, 0.8758, 0.9748, 0.8757, 0.9748, 0.875, 0.9732, 0.875, 0.9715, 0.8751, 0.9715, 0.8751, 0.9732, 0.8759, 0.9745, 0.876, 0.9745, 0.876, 0.9749, 0.8758, 0.9748, 0.4759, 0.9732, 0.4769, 0.9735, 0.4769, 0.9735, 0.4759, 0.9732, 0.4748, 0.9731, 0.4759, 0.9732, 0.4759, 0.9732, 0.4748, 0.9731, 0.4737, 0.9732, 0.4748, 0.9731, 0.4748, 0.9731, 0.4737, 0.9732, 0.4727, 0.9735, 0.4737, 0.9732, 0.4737, 0.9732, 0.4727, 0.9735, 0.876, 0.9745, 0.8761, 0.9745, 0.8762, 0.9748, 0.876, 0.9749, 0.8761, 0.9745, 0.8762, 0.9745, 0.8763, 0.9748, 0.8762, 0.9748, 0.8751, 0.9732, 0.8751, 0.9715, 0.8753, 0.9715, 0.8753, 0.9732, 0.8753, 0.9732, 0.8753, 0.9715, 0.8754, 0.9715, 0.8754, 0.9732, 0.8754, 0.9732, 0.8754, 0.9715, 0.8755, 0.9715, 0.8755, 0.9732, 0.8762, 0.9745, 0.8763, 0.9744, 0.8765, 0.9747, 0.8763, 0.9748, 0.8755, 0.9732, 0.8755, 0.9715, 0.8756, 0.9715, 0.8756, 0.9732, 0.8763, 0.9744, 0.8763, 0.9744, 0.8766, 0.9746, 0.8765, 0.9747, 0.4717, 0.974, 0.4727, 0.9735, 0.4727, 0.9735, 0.4717, 0.974, 0.4709, 0.9747, 0.4717, 0.974, 0.4717, 0.974, 0.4709, 0.9747, 0.4702, 0.9755, 0.4709, 0.9747, 0.4709, 0.9747, 0.4702, 0.9755, 0.4697, 0.9765, 0.4702, 0.9755, 0.4702, 0.9755, 0.4697, 0.9765, 0.8763, 0.9744, 0.8764, 0.9743, 0.8767, 0.9745, 0.8766, 0.9746, 0.8764, 0.9743, 0.8765, 0.9742, 0.8768, 0.9743, 0.8767, 0.9745, 0.8756, 0.9732, 0.8756, 0.9715, 0.8757, 0.9715, 0.8757, 0.9732, 0.8757, 0.9732, 0.8757, 0.9715, 0.8758, 0.9715, 0.8758, 0.9732, 0.8758, 0.9732, 0.8758, 0.9715, 0.8759, 0.9715, 0.8759, 0.9732, 0.8765, 0.9742, 0.8765, 0.9741, 0.8768, 0.9742, 0.8768, 0.9743, 0.8759, 0.9732, 0.8759, 0.9715, 0.876, 0.9715, 0.876, 0.9732, 0.8765, 0.9741, 0.8765, 0.974, 0.8768, 0.974, 0.8768, 0.9742, 0.4694, 0.9775, 0.4697, 0.9765, 0.4697, 0.9765, 0.4694, 0.9775, 0.4692, 0.9786, 0.4694, 0.9775, 0.4694, 0.9775, 0.4692, 0.9786, 0.4694, 0.9797, 0.4692, 0.9786, 0.4692, 0.9786, 0.4694, 0.9797, 0.4697, 0.9807, 0.4694, 0.9797, 0.4694, 0.9797, 0.4697, 0.9807, 0.8765, 0.974, 0.8765, 0.9739, 0.8768, 0.9739, 0.8768, 0.974, 0.8765, 0.9739, 0.8765, 0.9738, 0.8768, 0.9737, 0.8768, 0.9739, 0.876, 0.9732, 0.876, 0.9715, 0.8761, 0.9715, 0.8761, 0.9732, 0.8761, 0.9732, 0.8761, 0.9715, 0.8762, 0.9715, 0.8762, 0.9732, 0.8762, 0.9732, 0.8762, 0.9715, 0.8763, 0.9715, 0.8763, 0.9732, 0.8765, 0.9738, 0.8764, 0.9738, 0.8767, 0.9736, 0.8768, 0.9737, 0.8763, 0.9732, 0.8763, 0.9715, 0.8764, 0.9715, 0.8764, 0.9732, 0.8764, 0.9738, 0.8763, 0.9737, 0.8766, 0.9735, 0.8767, 0.9736, 0.4702, 0.9817, 0.4697, 0.9807, 0.4697, 0.9807, 0.4702, 0.9817, 0.4709, 0.9825, 0.4702, 0.9817, 0.4702, 0.9817, 0.4709, 0.9825, 0.4717, 0.9832, 0.4709, 0.9825, 0.4709, 0.9825, 0.4717, 0.9832, 0.4727, 0.9837, 0.4717, 0.9832, 0.4717, 0.9832, 0.4727, 0.9837, 0.8763, 0.9737, 0.8763, 0.9736, 0.8765, 0.9733, 0.8766, 0.9735, 0.8763, 0.9736, 0.8762, 0.9736, 0.8763, 0.9733, 0.8765, 0.9733, 0.8764, 0.9732, 0.8764, 0.9715, 0.8765, 0.9715, 0.8765, 0.9732, 0.8765, 0.9732, 0.8765, 0.9715, 0.8766, 0.9715, 0.8766, 0.9732])
me_cylinder_004.materials.append(mat_material)
me_cylinder_004.update()
me_cube_005 = bpy.data.meshes.new('Cube.005')
me_cube_005.from_pydata([(0.4802, -1.512, -0.1741), (0.4802, -1.512, 0.1171), (0.4802, -1.429, -0.1741), (0.4802, -1.429, 0.1171), (0.9059, -1.512, -0.1741), (0.9059, -1.512, 0.1171), (0.9059, -1.429, -0.1741), (0.9059, -1.429, 0.1171), (-0.9059, -1.512, -0.1423), (-0.9059, -1.512, 0.1237), (-0.9059, -1.429, -0.1423), (-0.9059, -1.429, 0.1237), (-0.4802, -1.512, -0.1423), (-0.4802, -1.512, 0.1237), (-0.4802, -1.429, -0.1423), (-0.4802, -1.429, 0.1237)], [], [(0, 1, 3, 2), (6, 7, 5, 4), (4, 5, 1, 0), (2, 6, 4, 0), (7, 3, 1, 5), (8, 9, 11, 10), (14, 15, 13, 12), (12, 13, 9, 8), (10, 14, 12, 8), (15, 11, 9, 13)])
_uv = me_cube_005.uv_layers.new(name='UVMap')
_uv.uv.foreach_set('vector', [0.3229, 0.6332, 0.3268, 0.6332, 0.3268, 0.6371, 0.3229, 0.6371, 0.3229, 0.6411, 0.3268, 0.6411, 0.3268, 0.645, 0.3229, 0.645, 0.3229, 0.645, 0.3268, 0.645, 0.3268, 0.6489, 0.3229, 0.6489, 0.3189, 0.6411, 0.3229, 0.6411, 0.3229, 0.645, 0.3189, 0.645, 0.3268, 0.6411, 0.3307, 0.6411, 0.3307, 0.645, 0.3268, 0.645, 0.3229, 0.6332, 0.3268, 0.6332, 0.3268, 0.6371, 0.3229, 0.6371, 0.3229, 0.6411, 0.3268, 0.6411, 0.3268, 0.645, 0.3229, 0.645, 0.3229, 0.645, 0.3268, 0.645, 0.3268, 0.6489, 0.3229, 0.6489, 0.3189, 0.6411, 0.3229, 0.6411, 0.3229, 0.645, 0.3189, 0.645, 0.3268, 0.6411, 0.3307, 0.6411, 0.3307, 0.645, 0.3268, 0.645])
me_cube_005.materials.append(mat_material)
me_cube_005.update()
me_cube_006 = bpy.data.meshes.new('Cube.006')
me_cube_006.from_pydata([(0.4802, -1.512, -0.1741), (0.4802, -1.512, 0.1171), (0.4802, -1.429, -0.1741), (0.4802, -1.429, 0.1171), (0.9059, -1.512, -0.1741), (0.9059, -1.512, 0.1171), (0.9059, -1.429, -0.1741), (0.9059, -1.429, 0.1171), (-0.9059, -1.512, -0.1423), (-0.9059, -1.512, 0.1237), (-0.9059, -1.429, -0.1423), (-0.9059, -1.429, 0.1237), (-0.4802, -1.512, -0.1423), (-0.4802, -1.512, 0.1237), (-0.4802, -1.429, -0.1423), (-0.4802, -1.429, 0.1237)], [], [(0, 1, 3, 2), (6, 7, 5, 4), (4, 5, 1, 0), (2, 6, 4, 0), (7, 3, 1, 5), (8, 9, 11, 10), (14, 15, 13, 12), (12, 13, 9, 8), (10, 14, 12, 8), (15, 11, 9, 13)])
_uv = me_cube_006.uv_layers.new(name='UVMap')
_uv.uv.foreach_set('vector', [0.3182, 0.3092, 0.3221, 0.3092, 0.3221, 0.3132, 0.3182, 0.3132, 0.3182, 0.3171, 0.3221, 0.3171, 0.3221, 0.321, 0.3182, 0.321, 0.3182, 0.321, 0.3221, 0.321, 0.3221, 0.3249, 0.3182, 0.3249, 0.3143, 0.3171, 0.3182, 0.3171, 0.3182, 0.321, 0.3143, 0.321, 0.3221, 0.3171, 0.3261, 0.3171, 0.3261, 0.321, 0.3221, 0.321, 0.3182, 0.3092, 0.3221, 0.3092, 0.3221, 0.3132, 0.3182, 0.3132, 0.3182, 0.3171, 0.3221, 0.3171, 0.3221, 0.321, 0.3182, 0.321, 0.3182, 0.321, 0.3221, 0.321, 0.3221, 0.3249, 0.3182, 0.3249, 0.3143, 0.3171, 0.3182, 0.3171, 0.3182, 0.321, 0.3143, 0.321, 0.3221, 0.3171, 0.3261, 0.3171, 0.3261, 0.321, 0.3221, 0.321])
me_cube_006.materials.append(mat_material)
me_cube_006.update()

# ---- objects
ob_light = bpy.data.objects.new('Light', light_light)
ob_camera = bpy.data.objects.new('Camera', cam_camera)
ob_carframe = bpy.data.objects.new('CarFrame', me_cube_002)
ob_wheel = bpy.data.objects.new('Wheel', me_cylinder)
ob_wheel_001 = bpy.data.objects.new('Wheel.001', me_cylinder_002)
ob_wheel_002 = bpy.data.objects.new('Wheel.002', me_cylinder_003)
ob_wheel_003 = bpy.data.objects.new('Wheel.003', me_cylinder_004)
ob_headlights = bpy.data.objects.new('Headlights', me_cube_005)
ob_taillights = bpy.data.objects.new('Taillights', me_cube_006)

# ---- transforms, parenting, visibility, modifiers, constraints
ob_light.location = (4.076, -5.84, 5.904)
ob_light.rotation_euler = (0.6503, 0.05522, 1.866)
ob_light.lock_rotations_4d = False
ob_light.empty_display_type = 'ARROWS'
ob_light.color = (0.0, 0.0, 0.0, 0.0)
ob_light.lineart.crease_threshold = 0.0
ob_camera.location = (7.359, -6.926, 4.958)
ob_camera.rotation_euler = (1.109, 0.0, 0.8149)
ob_camera.lock_rotations_4d = False
ob_camera.empty_display_type = 'ARROWS'
ob_camera.color = (0.0, 0.0, 0.0, 0.0)
ob_camera.display_type = 'WIRE'
ob_camera.lineart.crease_threshold = 0.0
ob_carframe.location = (6.288e-07, -0.2181, 0.9734)
ob_wheel.location = (0.941, -1.0, 0.4)
ob_wheel.rotation_euler = (-1.344e-07, 1.571, 0.0)
ob_wheel_001.location = (-0.941, -1.0, 0.4)
ob_wheel_001.rotation_euler = (-1.344e-07, 1.571, 0.0)
ob_wheel_002.location = (0.941, 1.0, 0.4)
ob_wheel_002.rotation_euler = (-1.344e-07, 1.571, 0.0)
ob_wheel_003.location = (-0.941, 1.0, 0.4)
ob_wheel_003.rotation_euler = (-1.344e-07, 1.571, 0.0)
ob_headlights.location = (6.288e-07, -0.2181, 0.9734)
ob_taillights.location = (6.288e-07, 0.2038, 0.9734)
ob_taillights.rotation_euler = (0.0, -0.0, -3.142)

# ---- collection membership
col_collection.objects.link(ob_light)
col_collection.objects.link(ob_camera)
col_car_a.objects.link(ob_carframe)
col_car_a.objects.link(ob_wheel)
col_car_a.objects.link(ob_wheel_001)
col_car_a.objects.link(ob_wheel_002)
col_car_a.objects.link(ob_wheel_003)
col_car_a.objects.link(ob_headlights)
col_car_a.objects.link(ob_taillights)

# ---- scene / render settings (as saved in the file)
scene.camera = ob_camera
scene.frame_start = 1; scene.frame_end = 250; scene.frame_set(1)
scene.render.engine = 'BLENDER_EEVEE_NEXT'
bpy.context.view_layer.update()

